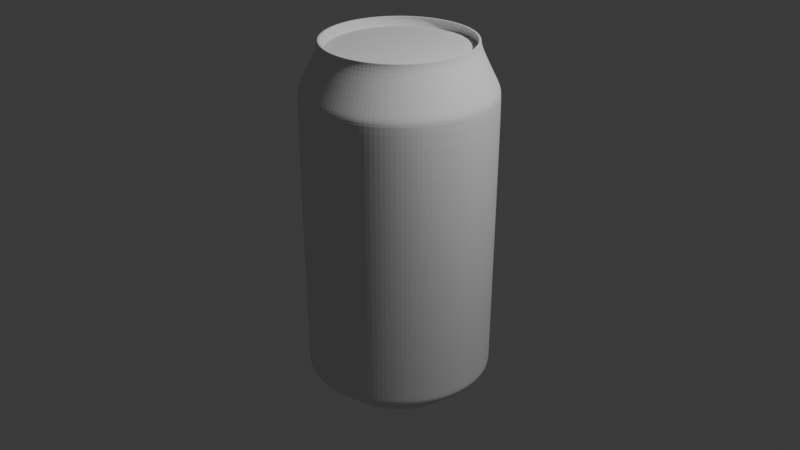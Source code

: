 # Source: soda_can.blend  (saved by Blender 4.2.66; exported with 4.5.12 LTS)
import bpy
from mathutils import Matrix  # noqa: F401  (used for matrix-valued properties, if any)

bpy.ops.wm.read_factory_settings(use_empty=True)
scene = bpy.context.scene
scene.name = 'Scene'

# ---- collections
col_collection = bpy.data.collections.new('Collection'); scene.collection.children.link(col_collection)

# ---- world
world_world = bpy.data.worlds.new('World'); scene.world = world_world
world_world.use_nodes = True; world_world.node_tree.nodes.clear()
_N = world_world.node_tree.nodes; _L = world_world.node_tree.links
n0 = _N.new('ShaderNodeOutputWorld'); n0.name = 'World Output'; n0.location = (300, 300)
n1 = _N.new('ShaderNodeBackground'); n1.name = 'Background'; n1.location = (10, 300)
n1.inputs[0].default_value = (0.05088, 0.05088, 0.05088, 1.0)
_L.new(n1.outputs[0], n0.inputs[0])
n0.is_active_output = True
world_world.color = (0.05088, 0.05088, 0.05088)
world_world.sun_shadow_jitter_overblur = 0.0

# ---- cameras
cam_camera = bpy.data.cameras.new('Camera')
cam_camera.clip_end = 100.0
cam_camera.ortho_scale = 7.314

# ---- lights
light_light = bpy.data.lights.new('Light', 'POINT')
light_light.energy = 1000.0
light_light.shadow_soft_size = 0.1

# ---- meshes
me_cylinder = bpy.data.meshes.new('Cylinder')
me_cylinder.from_pydata([(3.952e-09, 0.5985, -0.9935), (2.724e-09, 0.775, 0.9867), (0.1168, 0.587, -0.9935), (0.1512, 0.7601, 0.9867), (0.229, 0.5529, -0.9935), (0.2966, 0.716, 0.9867), (0.3325, 0.4976, -0.9935), (0.4306, 0.6444, 0.9867), (0.4232, 0.4232, -0.9935), (0.548, 0.548, 0.9867), (0.4976, 0.3325, -0.9935), (0.6444, 0.4306, 0.9867), (0.5529, 0.229, -0.9935), (0.716, 0.2966, 0.9867), (0.587, 0.1168, -0.9935), (0.7601, 0.1512, 0.9867), (0.5985, 4.864e-09, -0.9935), (0.775, 3.353e-09, 0.9867), (0.587, -0.1168, -0.9935), (0.7601, -0.1512, 0.9867), (0.5529, -0.229, -0.9935), (0.716, -0.2966, 0.9867), (0.4976, -0.3325, -0.9935), (0.6444, -0.4306, 0.9867), (0.4232, -0.4232, -0.9935), (0.548, -0.548, 0.9867), (0.3325, -0.4976, -0.9935), (0.4306, -0.6444, 0.9867), (0.229, -0.5529, -0.9935), (0.2966, -0.716, 0.9867), (0.1168, -0.587, -0.9935), (0.1512, -0.7601, 0.9867), (3.952e-09, -0.5985, -0.9935), (2.724e-09, -0.775, 0.9867), (-0.1168, -0.587, -0.9935), (-0.1512, -0.7601, 0.9867), (-0.229, -0.5529, -0.9935), (-0.2966, -0.716, 0.9867), (-0.3325, -0.4976, -0.9935), (-0.4306, -0.6444, 0.9867), (-0.4232, -0.4232, -0.9935), (-0.548, -0.548, 0.9867), (-0.4976, -0.3325, -0.9935), (-0.6444, -0.4306, 0.9867), (-0.5529, -0.229, -0.9935), (-0.716, -0.2966, 0.9867), (-0.587, -0.1168, -0.9935), (-0.7601, -0.1512, 0.9867), (-0.5985, 4.864e-09, -0.9935), (-0.775, 3.353e-09, 0.9867), (-0.587, 0.1168, -0.9935), (-0.7601, 0.1512, 0.9867), (-0.5529, 0.229, -0.9935), (-0.716, 0.2966, 0.9867), (-0.4976, 0.3325, -0.9935), (-0.6444, 0.4306, 0.9867), (-0.4232, 0.4232, -0.9935), (-0.548, 0.548, 0.9867), (-0.3325, 0.4976, -0.9935), (-0.4306, 0.6444, 0.9867), (-0.229, 0.5529, -0.9935), (-0.2966, 0.716, 0.9867), (-0.1168, 0.587, -0.9935), (-0.1512, 0.7601, 0.9867), (-8.439e-11, 0.9638, -0.8716), (0.188, 0.9452, -0.8716), (0.3688, 0.8904, -0.8716), (0.5354, 0.8013, -0.8716), (0.6815, 0.6815, -0.8716), (0.8013, 0.5354, -0.8716), (0.8904, 0.3688, -0.8716), (0.9452, 0.188, -0.8716), (0.9638, 3.713e-10, -0.8716), (0.9452, -0.188, -0.8716), (0.8904, -0.3688, -0.8716), (0.8013, -0.5354, -0.8716), (0.6815, -0.6815, -0.8716), (0.5354, -0.8013, -0.8716), (0.3688, -0.8904, -0.8716), (0.188, -0.9452, -0.8716), (-8.439e-11, -0.9638, -0.8716), (-0.188, -0.9452, -0.8716), (-0.3688, -0.8904, -0.8716), (-0.5354, -0.8013, -0.8716), (-0.6815, -0.6815, -0.8716), (-0.8013, -0.5354, -0.8716), (-0.8904, -0.3688, -0.8716), (-0.9452, -0.188, -0.8716), (-0.9638, 3.713e-10, -0.8716), (-0.9452, 0.188, -0.8716), (-0.8904, 0.3688, -0.8716), (-0.8013, 0.5354, -0.8716), (-0.6815, 0.6815, -0.8716), (-0.5354, 0.8013, -0.8716), (-0.3688, 0.8904, -0.8716), (-0.188, 0.9452, -0.8716), (8.626e-10, 0.9874, 0.6771), (0.1926, 0.9684, 0.6771), (0.3779, 0.9122, 0.6771), (0.5486, 0.821, 0.6771), (0.6982, 0.6982, 0.6771), (0.821, 0.5486, 0.6771), (0.9122, 0.3779, 0.6771), (0.9684, 0.1926, 0.6771), (0.9874, 1.18e-09, 0.6771), (0.9684, -0.1926, 0.6771), (0.9122, -0.3779, 0.6771), (0.821, -0.5486, 0.6771), (0.6982, -0.6982, 0.6771), (0.5486, -0.821, 0.6771), (0.3779, -0.9122, 0.6771), (0.1926, -0.9684, 0.6771), (8.626e-10, -0.9874, 0.6771), (-0.1926, -0.9684, 0.6771), (-0.3779, -0.9122, 0.6771), (-0.5486, -0.821, 0.6771), (-0.6982, -0.6982, 0.6771), (-0.821, -0.5486, 0.6771), (-0.9122, -0.3779, 0.6771), (-0.9684, -0.1926, 0.6771), (-0.9874, 1.18e-09, 0.6771), (-0.9684, 0.1926, 0.6771), (-0.9122, 0.3779, 0.6771), (-0.821, 0.5486, 0.6771), (-0.6982, 0.6982, 0.6771), (-0.5486, 0.821, 0.6771), (-0.3779, 0.9122, 0.6771), (-0.1926, 0.9684, 0.6771), (2.633e-09, 0.7826, 0.943), (0.1527, 0.7675, 0.943), (0.2995, 0.723, 0.943), (0.4348, 0.6507, 0.943), (0.5533, 0.5533, 0.943), (0.6507, 0.4348, 0.943), (0.723, 0.2995, 0.943), (0.7675, 0.1527, 0.943), (0.7826, 3.24e-09, 0.943), (0.7675, -0.1527, 0.943), (0.723, -0.2995, 0.943), (0.6507, -0.4348, 0.943), (0.5533, -0.5533, 0.943), (0.4348, -0.6507, 0.943), (0.2995, -0.723, 0.943), (0.1527, -0.7675, 0.943), (2.633e-09, -0.7826, 0.943), (-0.1527, -0.7675, 0.943), (-0.2995, -0.723, 0.943), (-0.4348, -0.6507, 0.943), (-0.5533, -0.5533, 0.943), (-0.6507, -0.4348, 0.943), (-0.723, -0.2995, 0.943), (-0.7675, -0.1527, 0.943), (-0.7826, 3.24e-09, 0.943), (-0.7675, 0.1527, 0.943), (-0.723, 0.2995, 0.943), (-0.6507, 0.4348, 0.943), (-0.5533, 0.5533, 0.943), (-0.4348, 0.6507, 0.943), (-0.2995, 0.723, 0.943), (-0.1527, 0.7675, 0.943), (0.1462, 0.7351, 0.9867), (2.82e-09, 0.7495, 0.9867), (0.2868, 0.6924, 0.9867), (0.4164, 0.6232, 0.9867), (0.53, 0.53, 0.9867), (0.6232, 0.4164, 0.9867), (0.6924, 0.2868, 0.9867), (0.7351, 0.1462, 0.9867), (0.7495, 3.448e-09, 0.9867), (0.7351, -0.1462, 0.9867), (0.6924, -0.2868, 0.9867), (0.6232, -0.4164, 0.9867), (0.53, -0.53, 0.9867), (0.4164, -0.6232, 0.9867), (0.2868, -0.6924, 0.9867), (0.1462, -0.7351, 0.9867), (2.82e-09, -0.7495, 0.9867), (-0.1462, -0.7351, 0.9867), (-0.2868, -0.6924, 0.9867), (-0.4164, -0.6232, 0.9867), (-0.53, -0.53, 0.9867), (-0.6232, -0.4164, 0.9867), (-0.6924, -0.2868, 0.9867), (-0.7351, -0.1462, 0.9867), (-0.7495, 3.448e-09, 0.9867), (-0.7351, 0.1462, 0.9867), (-0.6924, 0.2868, 0.9867), (-0.6232, 0.4164, 0.9867), (-0.53, 0.53, 0.9867), (-0.4164, 0.6232, 0.9867), (-0.2868, 0.6924, 0.9867), (-0.1462, 0.7351, 0.9867), (0.1512, 0.7601, 0.9867), (2.724e-09, 0.775, 0.9867), (0.2966, 0.716, 0.9867), (0.4306, 0.6444, 0.9867), (0.548, 0.548, 0.9867), (0.6444, 0.4306, 0.9867), (0.716, 0.2966, 0.9867), (0.7601, 0.1512, 0.9867), (0.775, 3.353e-09, 0.9867), (0.7601, -0.1512, 0.9867), (0.716, -0.2966, 0.9867), (0.6444, -0.4306, 0.9867), (0.548, -0.548, 0.9867), (0.4306, -0.6444, 0.9867), (0.2966, -0.716, 0.9867), (0.1512, -0.7601, 0.9867), (2.724e-09, -0.775, 0.9867), (-0.1512, -0.7601, 0.9867), (-0.2966, -0.716, 0.9867), (-0.4306, -0.6444, 0.9867), (-0.548, -0.548, 0.9867), (-0.6444, -0.4306, 0.9867), (-0.716, -0.2966, 0.9867), (-0.7601, -0.1512, 0.9867), (-0.775, 3.353e-09, 0.9867), (-0.7601, 0.1512, 0.9867), (-0.716, 0.2966, 0.9867), (-0.6444, 0.4306, 0.9867), (-0.548, 0.548, 0.9867), (-0.4306, 0.6444, 0.9867), (-0.2966, 0.716, 0.9867), (-0.1512, 0.7601, 0.9867), (0.1412, 0.7582, 0.9706), (-0.005007, 0.7726, 0.9706), (0.2818, 0.7155, 0.9706), (0.4114, 0.6463, 0.9706), (0.525, 0.5531, 0.9706), (0.6182, 0.4395, 0.9706), (0.6874, 0.3099, 0.9706), (0.7301, 0.1693, 0.9706), (0.7445, 0.02309, 0.9706), (0.7301, -0.1231, 0.9706), (0.6874, -0.2637, 0.9706), (0.6182, -0.3933, 0.9706), (0.525, -0.5069, 0.9706), (0.4114, -0.6001, 0.9706), (0.2818, -0.6693, 0.9706), (0.1412, -0.712, 0.9706), (-0.005007, -0.7264, 0.9706), (-0.1512, -0.712, 0.9706), (-0.2918, -0.6693, 0.9706), (-0.4214, -0.6001, 0.9706), (-0.535, -0.5069, 0.9706), (-0.6282, -0.3933, 0.9706), (-0.6974, -0.2637, 0.9706), (-0.7401, -0.1231, 0.9706), (-0.7545, 0.02309, 0.9706), (-0.7401, 0.1693, 0.9706), (-0.6974, 0.3099, 0.9706), (-0.6282, 0.4395, 0.9706), (-0.535, 0.5531, 0.9706), (-0.4214, 0.6463, 0.9706), (-0.2918, 0.7155, 0.9706), (-0.1512, 0.7582, 0.9706), (0.1366, 0.7348, 0.9285), (-0.005007, 0.7487, 0.9285), (0.2727, 0.6935, 0.9285), (0.3981, 0.6264, 0.9285), (0.5081, 0.5362, 0.9285), (0.5983, 0.4262, 0.9285), (0.6654, 0.3008, 0.9285), (0.7067, 0.1647, 0.9285), (0.7206, 0.02309, 0.9285), (0.7067, -0.1185, 0.9285), (0.6654, -0.2546, 0.9285), (0.5983, -0.3801, 0.9285), (0.5081, -0.49, 0.9285), (0.3981, -0.5803, 0.9285), (0.2727, -0.6473, 0.9285), (0.1366, -0.6886, 0.9285), (-0.005007, -0.7025, 0.9285), (-0.1466, -0.6886, 0.9285), (-0.2827, -0.6473, 0.9285), (-0.4081, -0.5803, 0.9285), (-0.5181, -0.49, 0.9285), (-0.6084, -0.3801, 0.9285), (-0.6754, -0.2546, 0.9285), (-0.7167, -0.1185, 0.9285), (-0.7306, 0.02309, 0.9285), (-0.7167, 0.1647, 0.9285), (-0.6754, 0.3008, 0.9285), (-0.6084, 0.4262, 0.9285), (-0.5181, 0.5362, 0.9285), (-0.4081, 0.6264, 0.9285), (-0.2827, 0.6935, 0.9285), (-0.1466, 0.7348, 0.9285), (0.1412, 0.7582, 0.9285), (-0.005007, 0.7726, 0.9285), (0.2818, 0.7155, 0.9285), (0.4114, 0.6463, 0.9285), (0.525, 0.5531, 0.9285), (0.6182, 0.4395, 0.9285), (0.6874, 0.3099, 0.9285), (0.7301, 0.1693, 0.9285), (0.7445, 0.02309, 0.9285), (0.7301, -0.1231, 0.9285), (0.6874, -0.2637, 0.9285), (0.6182, -0.3933, 0.9285), (0.525, -0.5069, 0.9285), (0.4114, -0.6001, 0.9285), (0.2818, -0.6693, 0.9285), (0.1412, -0.712, 0.9285), (-0.005007, -0.7264, 0.9285), (-0.1512, -0.712, 0.9285), (-0.2918, -0.6693, 0.9285), (-0.4214, -0.6001, 0.9285), (-0.535, -0.5069, 0.9285), (-0.6282, -0.3933, 0.9285), (-0.6974, -0.2637, 0.9285), (-0.7401, -0.1231, 0.9285), (-0.7545, 0.02309, 0.9285), (-0.7401, 0.1693, 0.9285), (-0.6974, 0.3099, 0.9285), (-0.6282, 0.4395, 0.9285), (-0.535, 0.5531, 0.9285), (-0.4214, 0.6463, 0.9285), (-0.2918, 0.7155, 0.9285), (-0.1512, 0.7582, 0.9285), (0.1366, 0.7348, 0.9515), (-0.005007, 0.7487, 0.9515), (0.2727, 0.6935, 0.9515), (0.3981, 0.6264, 0.9515), (0.5081, 0.5362, 0.9515), (0.5983, 0.4262, 0.9515), (0.4369, 0.2155, 0.9514), (0.3783, 0.1647, 0.9515), (0.3682, 0.02309, 0.9515), (0.4343, -0.1185, 0.9515), (0.5035, -0.2546, 0.9515), (0.5074, -0.3801, 0.9515), (0.5081, -0.49, 0.9515), (0.3981, -0.5803, 0.9515), (0.2727, -0.6473, 0.9515), (0.1366, -0.6886, 0.9515), (-0.005007, -0.7025, 0.9515), (-0.1466, -0.6886, 0.9515), (-0.2827, -0.6473, 0.9515), (-0.4081, -0.5803, 0.9515), (-0.5181, -0.49, 0.9515), (-0.6084, -0.3801, 0.9515), (-0.6754, -0.2546, 0.9515), (-0.7167, -0.1185, 0.9515), (-0.7306, 0.02309, 0.9515), (-0.7167, 0.1647, 0.9515), (-0.6754, 0.3008, 0.9515), (-0.6084, 0.4262, 0.9515), (-0.5181, 0.5362, 0.9515), (-0.4081, 0.6264, 0.9515), (-0.2827, 0.6935, 0.9515), (-0.1466, 0.7348, 0.9515), (0.1854, 0.9322, 0.765), (0.3637, 0.8781, 0.765), (0.5281, 0.7903, 0.765), (0.6721, 0.6721, 0.765), (0.7903, 0.5281, 0.765), (0.8781, 0.3637, 0.765), (0.9322, 0.1854, 0.765), (0.9505, 1.551e-09, 0.765), (0.9322, -0.1854, 0.765), (0.8781, -0.3637, 0.765), (0.7903, -0.5281, 0.765), (0.6721, -0.6721, 0.765), (0.5281, -0.7903, 0.765), (0.3637, -0.8781, 0.765), (0.1854, -0.9322, 0.765), (1.182e-09, -0.9505, 0.765), (-0.1854, -0.9322, 0.765), (-0.3637, -0.8781, 0.765), (-0.5281, -0.7903, 0.765), (-0.6721, -0.6721, 0.765), (-0.7903, -0.5281, 0.765), (-0.8781, -0.3637, 0.765), (-0.9322, -0.1854, 0.765), (-0.9505, 1.551e-09, 0.765), (-0.9322, 0.1854, 0.765), (-0.8781, 0.3637, 0.765), (-0.7903, 0.5281, 0.765), (-0.6721, 0.6721, 0.765), (-0.5281, 0.7903, 0.765), (-0.3637, 0.8781, 0.765), (-0.1854, 0.9322, 0.765), (1.182e-09, 0.9505, 0.765), (0.1913, 0.9619, 0.733), (0.3753, 0.9061, 0.733), (0.5449, 0.8154, 0.733), (0.6935, 0.6935, 0.733), (0.8154, 0.5449, 0.733), (0.9061, 0.3753, 0.733), (0.9619, 0.1913, 0.733), (0.9807, 1.246e-09, 0.733), (0.9619, -0.1913, 0.733), (0.9061, -0.3753, 0.733), (0.8154, -0.5449, 0.733), (0.6935, -0.6935, 0.733), (0.5449, -0.8154, 0.733), (0.3753, -0.9061, 0.733), (0.1913, -0.9619, 0.733), (9.201e-10, -0.9807, 0.733), (-0.1913, -0.9619, 0.733), (-0.3753, -0.9061, 0.733), (-0.5449, -0.8154, 0.733), (-0.6935, -0.6935, 0.733), (-0.8154, -0.5449, 0.733), (-0.9061, -0.3753, 0.733), (-0.9619, -0.1913, 0.733), (-0.9807, 1.246e-09, 0.733), (-0.9619, 0.1913, 0.733), (-0.9061, 0.3753, 0.733), (-0.8154, 0.5449, 0.733), (-0.6935, 0.6935, 0.733), (-0.5449, 0.8154, 0.733), (-0.3753, 0.9061, 0.733), (-0.1913, 0.9619, 0.733), (9.201e-10, 0.9807, 0.733), (0.1884, 0.947, -0.7476), (0.3695, 0.8921, -0.7476), (0.5365, 0.8029, -0.7476), (0.6828, 0.6828, -0.7476), (0.8029, 0.5365, -0.7476), (0.8921, 0.3695, -0.7476), (0.947, 0.1884, -0.7476), (0.9656, 4.341e-10, -0.7476), (0.947, -0.1884, -0.7476), (0.8921, -0.3695, -0.7476), (0.8029, -0.5365, -0.7476), (0.6828, -0.6828, -0.7476), (0.5365, -0.8029, -0.7476), (0.3695, -0.8921, -0.7476), (0.1884, -0.947, -0.7476), (-1.089e-11, -0.9656, -0.7476), (-0.1884, -0.947, -0.7476), (-0.3695, -0.8921, -0.7476), (-0.5365, -0.8029, -0.7476), (-0.6828, -0.6828, -0.7476), (-0.8029, -0.5365, -0.7476), (-0.8921, -0.3695, -0.7476), (-0.947, -0.1884, -0.7476), (-0.9656, 4.341e-10, -0.7476), (-0.947, 0.1884, -0.7476), (-0.8921, 0.3695, -0.7476), (-0.8029, 0.5365, -0.7476), (-0.6828, 0.6828, -0.7476), (-0.5365, 0.8029, -0.7476), (-0.3695, 0.8921, -0.7476), (-0.1884, 0.947, -0.7476), (-1.089e-11, 0.9656, -0.7476), (0.1882, 0.946, -0.8184), (0.3691, 0.8911, -0.8184), (0.5359, 0.802, -0.8184), (0.682, 0.682, -0.8184), (0.802, 0.5359, -0.8184), (0.8911, 0.3691, -0.8184), (0.946, 0.1882, -0.8184), (0.9645, 3.982e-10, -0.8184), (0.946, -0.1882, -0.8184), (0.8911, -0.3691, -0.8184), (0.802, -0.5359, -0.8184), (0.682, -0.682, -0.8184), (0.5359, -0.802, -0.8184), (0.3691, -0.8911, -0.8184), (0.1882, -0.946, -0.8184), (-5.289e-11, -0.9645, -0.8184), (-0.1882, -0.946, -0.8184), (-0.3691, -0.8911, -0.8184), (-0.5359, -0.802, -0.8184), (-0.682, -0.682, -0.8184), (-0.802, -0.5359, -0.8184), (-0.8911, -0.3691, -0.8184), (-0.946, -0.1882, -0.8184), (-0.9645, 3.982e-10, -0.8184), (-0.946, 0.1882, -0.8184), (-0.8911, 0.3691, -0.8184), (-0.802, 0.5359, -0.8184), (-0.682, 0.682, -0.8184), (-0.5359, 0.802, -0.8184), (-0.3691, 0.8911, -0.8184), (-0.1882, 0.946, -0.8184), (-5.289e-11, 0.9645, -0.8184), (2.78e-09, 0.7599, 0.9867), (0.1483, 0.7453, 0.9867), (0.2908, 0.7021, 0.9867), (0.4222, 0.6319, 0.9867), (0.5373, 0.5373, 0.9867), (0.6319, 0.4222, 0.9867), (0.7021, 0.2908, 0.9867), (0.7453, 0.1483, 0.9867), (0.7599, 3.409e-09, 0.9867), (0.7453, -0.1483, 0.9867), (0.7021, -0.2908, 0.9867), (0.6319, -0.4222, 0.9867), (0.5373, -0.5373, 0.9867), (0.4222, -0.6319, 0.9867), (0.2908, -0.7021, 0.9867), (0.1483, -0.7453, 0.9867), (2.78e-09, -0.7599, 0.9867), (-0.1483, -0.7453, 0.9867), (-0.2908, -0.7021, 0.9867), (-0.4222, -0.6319, 0.9867), (-0.5373, -0.5373, 0.9867), (-0.6319, -0.4222, 0.9867), (-0.7021, -0.2908, 0.9867), (-0.7453, -0.1483, 0.9867), (-0.7599, 3.409e-09, 0.9867), (-0.7453, 0.1483, 0.9867), (-0.7021, 0.2908, 0.9867), (-0.6319, 0.4222, 0.9867), (-0.5373, 0.5373, 0.9867), (-0.4222, 0.6319, 0.9867), (-0.2908, 0.7021, 0.9867), (-0.1483, 0.7453, 0.9867), (2.78e-09, 0.7599, 0.9867), (0.1483, 0.7453, 0.9867), (0.2908, 0.7021, 0.9867), (0.4222, 0.6319, 0.9867), (0.5373, 0.5373, 0.9867), (0.6319, 0.4222, 0.9867), (0.7021, 0.2908, 0.9867), (0.7453, 0.1483, 0.9867), (0.7599, 3.409e-09, 0.9867), (0.7453, -0.1483, 0.9867), (0.7021, -0.2908, 0.9867), (0.6319, -0.4222, 0.9867), (0.5373, -0.5373, 0.9867), (0.4222, -0.6319, 0.9867), (0.2908, -0.7021, 0.9867), (0.1483, -0.7453, 0.9867), (2.78e-09, -0.7599, 0.9867), (-0.1483, -0.7453, 0.9867), (-0.2908, -0.7021, 0.9867), (-0.4222, -0.6319, 0.9867), (-0.5373, -0.5373, 0.9867), (-0.6319, -0.4222, 0.9867), (-0.7021, -0.2908, 0.9867), (-0.7453, -0.1483, 0.9867), (-0.7599, 3.409e-09, 0.9867), (-0.7453, 0.1483, 0.9867), (-0.7021, 0.2908, 0.9867), (-0.6319, 0.4222, 0.9867), (-0.5373, 0.5373, 0.9867), (-0.4222, 0.6319, 0.9867), (-0.2908, 0.7021, 0.9867), (-0.1483, 0.7453, 0.9867), (0.1418, 0.7129, -0.9532), (0.2782, 0.6715, -0.9532), (0.4038, 0.6044, -0.9532), (0.514, 0.514, -0.9532), (0.6044, 0.4038, -0.9532), (0.6715, 0.2782, -0.9532), (0.7129, 0.1418, -0.9532), (0.7269, 4.039e-09, -0.9532), (0.7129, -0.1418, -0.9532), (0.6715, -0.2782, -0.9532), (0.6044, -0.4038, -0.9532), (0.514, -0.514, -0.9532), (0.4038, -0.6044, -0.9532), (0.2782, -0.6715, -0.9532), (0.1418, -0.7129, -0.9532), (3.211e-09, -0.7269, -0.9532), (-0.1418, -0.7129, -0.9532), (-0.2782, -0.6715, -0.9532), (-0.4038, -0.6044, -0.9532), (-0.514, -0.514, -0.9532), (-0.6044, -0.4038, -0.9532), (-0.6715, -0.2782, -0.9532), (-0.7129, -0.1418, -0.9532), (-0.7269, 4.039e-09, -0.9532), (-0.7129, 0.1418, -0.9532), (-0.6715, 0.2782, -0.9532), (-0.6044, 0.4038, -0.9532), (-0.514, 0.514, -0.9532), (-0.4038, 0.6044, -0.9532), (-0.2782, 0.6715, -0.9532), (-0.1418, 0.7129, -0.9532), (3.211e-09, 0.7269, -0.9532), (1.123e-09, 0.7514, -0.9197), (0.1466, 0.7369, -0.9197), (0.2875, 0.6942, -0.9197), (0.4174, 0.6247, -0.9197), (0.5313, 0.5313, -0.9197), (0.6247, 0.4174, -0.9197), (0.6942, 0.2875, -0.9197), (0.7369, 0.1466, -0.9197), (0.7514, 3.133e-09, -0.9197), (0.7369, -0.1466, -0.9197), (0.6942, -0.2875, -0.9197), (0.6247, -0.4174, -0.9197), (0.5313, -0.5313, -0.9197), (0.4174, -0.6247, -0.9197), (0.2875, -0.6942, -0.9197), (0.1466, -0.7369, -0.9197), (1.123e-09, -0.7514, -0.9197), (-0.1466, -0.7369, -0.9197), (-0.2875, -0.6942, -0.9197), (-0.4174, -0.6247, -0.9197), (-0.5313, -0.5313, -0.9197), (-0.6247, -0.4174, -0.9197), (-0.6942, -0.2875, -0.9197), (-0.7369, -0.1466, -0.9197), (-0.7514, 3.133e-09, -0.9197), (-0.7369, 0.1466, -0.9197), (-0.6942, 0.2875, -0.9197), (-0.6247, 0.4174, -0.9197), (-0.5313, 0.5313, -0.9197), (-0.4174, 0.6247, -0.9197), (-0.2875, 0.6942, -0.9197), (-0.1466, 0.7369, -0.9197), (3.952e-09, 0.6736, -0.9935), (0.1314, 0.6606, -0.9935), (0.2578, 0.6223, -0.9935), (0.3742, 0.56, -0.9935), (0.4763, 0.4763, -0.9935), (0.56, 0.3742, -0.9935), (0.6223, 0.2578, -0.9935), (0.6606, 0.1314, -0.9935), (0.6736, 4.864e-09, -0.9935), (0.6606, -0.1314, -0.9935), (0.6223, -0.2578, -0.9935), (0.56, -0.3742, -0.9935), (0.4763, -0.4763, -0.9935), (0.3742, -0.56, -0.9935), (0.2578, -0.6223, -0.9935), (0.1314, -0.6606, -0.9935), (3.952e-09, -0.6736, -0.9935), (-0.1314, -0.6606, -0.9935), (-0.2578, -0.6223, -0.9935), (-0.3742, -0.56, -0.9935), (-0.4763, -0.4763, -0.9935), (-0.56, -0.3742, -0.9935), (-0.6223, -0.2578, -0.9935), (-0.6606, -0.1314, -0.9935), (-0.6736, 4.864e-09, -0.9935), (-0.6606, 0.1314, -0.9935), (-0.6223, 0.2578, -0.9935), (-0.56, 0.3742, -0.9935), (-0.4763, 0.4763, -0.9935), (-0.3742, 0.56, -0.9935), (-0.2578, 0.6223, -0.9935), (-0.1314, 0.6606, -0.9935), (-1.507e-09, 0.07154, -0.99), (0.01396, 0.07017, -0.99), (0.02738, 0.0661, -0.99), (0.03975, 0.05949, -0.99), (0.05059, 0.05059, -0.99), (0.05949, 0.03975, -0.99), (0.0661, 0.02738, -0.99), (0.07017, 0.01396, -0.99), (0.07154, 2.976e-09, -0.99), (0.07017, -0.01396, -0.99), (0.0661, -0.02738, -0.99), (0.05949, -0.03975, -0.99), (0.05059, -0.05059, -0.99), (0.03975, -0.05949, -0.99), (0.02738, -0.0661, -0.99), (0.01396, -0.07017, -0.99), (-1.507e-09, -0.07154, -0.99), (-0.01396, -0.07017, -0.99), (-0.02738, -0.0661, -0.99), (-0.03975, -0.05949, -0.99), (-0.05059, -0.05059, -0.99), (-0.05949, -0.03975, -0.99), (-0.0661, -0.02738, -0.99), (-0.07017, -0.01396, -0.99), (-0.07154, 6.183e-09, -0.99), (-0.07017, 0.01396, -0.99), (-0.0661, 0.02738, -0.99), (-0.05949, 0.03975, -0.99), (-0.05059, 0.05059, -0.99), (-0.03975, 0.05949, -0.99), (-0.02738, 0.0661, -0.99), (-0.01396, 0.07017, -0.99), (3.326e-09, 0.5985, -0.99), (0.1168, 0.587, -0.99), (0.229, 0.5529, -0.99), (0.3325, 0.4976, -0.99), (0.4232, 0.4232, -0.99), (0.4976, 0.3325, -0.99), (0.5529, 0.229, -0.99), (0.587, 0.1168, -0.99), (0.5985, 4.864e-09, -0.99), (0.587, -0.1168, -0.99), (0.5529, -0.229, -0.99), (0.4976, -0.3325, -0.99), (0.4232, -0.4232, -0.99), (0.3325, -0.4976, -0.99), (0.229, -0.5529, -0.99), (0.1168, -0.587, -0.99), (3.326e-09, -0.5985, -0.99), (-0.1168, -0.587, -0.99), (-0.229, -0.5529, -0.99), (-0.3325, -0.4976, -0.99), (-0.4232, -0.4232, -0.99), (-0.4976, -0.3325, -0.99), (-0.5529, -0.229, -0.99), (-0.587, -0.1168, -0.99), (-0.5985, 4.864e-09, -0.99), (-0.587, 0.1168, -0.99), (-0.5529, 0.229, -0.99), (-0.4976, 0.3325, -0.99), (-0.4232, 0.4232, -0.99), (-0.3325, 0.4976, -0.99), (-0.229, 0.5529, -0.99), (-0.1168, 0.587, -0.99), (-1.507e-09, 0.07154, -0.99), (0.01396, 0.07017, -0.99), (0.02738, 0.0661, -0.99), (0.03975, 0.05949, -0.99), (0.05059, 0.05059, -0.99), (0.05949, 0.03975, -0.99), (0.0661, 0.02738, -0.99), (0.07017, 0.01396, -0.99), (0.07154, 2.976e-09, -0.99), (0.07017, -0.01396, -0.99), (0.0661, -0.02738, -0.99), (0.05949, -0.03975, -0.99), (0.05059, -0.05059, -0.99), (0.03975, -0.05949, -0.99), (0.02738, -0.0661, -0.99), (0.01396, -0.07017, -0.99), (-1.507e-09, -0.07154, -0.99), (-0.01396, -0.07017, -0.99), (-0.02738, -0.0661, -0.99), (-0.03975, -0.05949, -0.99), (-0.05059, -0.05059, -0.99), (-0.05949, -0.03975, -0.99), (-0.0661, -0.02738, -0.99), (-0.07017, -0.01396, -0.99), (-0.07154, 6.183e-09, -0.99), (-0.07017, 0.01396, -0.99), (-0.0661, 0.02738, -0.99), (-0.05949, 0.03975, -0.99), (-0.05059, 0.05059, -0.99), (-0.03975, 0.05949, -0.99), (-0.02738, 0.0661, -0.99), (-0.01396, 0.07017, -0.99), (0.09929, 0.4992, -0.99), (2.504e-09, 0.5089, -0.99), (0.1948, 0.4702, -0.99), (0.2828, 0.4232, -0.99), (0.3599, 0.3599, -0.99), (0.4232, 0.2828, -0.99), (0.4702, 0.1948, -0.99), (0.4992, 0.09929, -0.99), (0.5089, 4.543e-09, -0.99), (0.4992, -0.09929, -0.99), (0.4702, -0.1948, -0.99), (0.4232, -0.2828, -0.99), (0.3599, -0.3599, -0.99), (0.2828, -0.4232, -0.99), (0.1948, -0.4702, -0.99), (0.09929, -0.4992, -0.99), (2.504e-09, -0.5089, -0.99), (-0.09929, -0.4992, -0.99), (-0.1948, -0.4702, -0.99), (-0.2828, -0.4232, -0.99), (-0.3599, -0.3599, -0.99), (-0.4232, -0.2828, -0.99), (-0.4702, -0.1948, -0.99), (-0.4992, -0.09929, -0.99), (-0.5089, 5.088e-09, -0.99), (-0.4992, 0.09929, -0.99), (-0.4702, 0.1948, -0.99), (-0.4232, 0.2828, -0.99), (-0.3599, 0.3599, -0.99), (-0.2828, 0.4232, -0.99), (-0.1948, 0.4702, -0.99), (-0.09929, 0.4992, -0.99)], [], [(128, 1, 3, 129), (129, 3, 5, 130), (130, 5, 7, 131), (131, 7, 9, 132), (132, 9, 11, 133), (133, 11, 13, 134), (134, 13, 15, 135), (135, 15, 17, 136), (136, 17, 19, 137), (137, 19, 21, 138), (138, 21, 23, 139), (139, 23, 25, 140), (140, 25, 27, 141), (141, 27, 29, 142), (142, 29, 31, 143), (143, 31, 33, 144), (144, 33, 35, 145), (145, 35, 37, 146), (146, 37, 39, 147), (147, 39, 41, 148), (148, 41, 43, 149), (149, 43, 45, 150), (150, 45, 47, 151), (151, 47, 49, 152), (152, 49, 51, 153), (153, 51, 53, 154), (154, 53, 55, 155), (155, 55, 57, 156), (156, 57, 59, 157), (157, 59, 61, 158), (31, 29, 206, 207), (158, 61, 63, 159), (159, 63, 1, 128), (40, 42, 693, 692), (607, 95, 64, 576), (606, 94, 95, 607), (605, 93, 94, 606), (604, 92, 93, 605), (603, 91, 92, 604), (602, 90, 91, 603), (601, 89, 90, 602), (600, 88, 89, 601), (599, 87, 88, 600), (598, 86, 87, 599), (597, 85, 86, 598), (596, 84, 85, 597), (595, 83, 84, 596), (594, 82, 83, 595), (593, 81, 82, 594), (592, 80, 81, 593), (591, 79, 80, 592), (590, 78, 79, 591), (589, 77, 78, 590), (588, 76, 77, 589), (587, 75, 76, 588), (586, 74, 75, 587), (585, 73, 74, 586), (584, 72, 73, 585), (583, 71, 72, 584), (582, 70, 71, 583), (581, 69, 70, 582), (580, 68, 69, 581), (579, 67, 68, 580), (578, 66, 67, 579), (577, 65, 66, 578), (446, 127, 96, 447), (445, 126, 127, 446), (444, 125, 126, 445), (443, 124, 125, 444), (442, 123, 124, 443), (441, 122, 123, 442), (440, 121, 122, 441), (439, 120, 121, 440), (438, 119, 120, 439), (437, 118, 119, 438), (436, 117, 118, 437), (435, 116, 117, 436), (434, 115, 116, 435), (433, 114, 115, 434), (432, 113, 114, 433), (431, 112, 113, 432), (430, 111, 112, 431), (429, 110, 111, 430), (428, 109, 110, 429), (427, 108, 109, 428), (426, 107, 108, 427), (425, 106, 107, 426), (424, 105, 106, 425), (423, 104, 105, 424), (422, 103, 104, 423), (421, 102, 103, 422), (420, 101, 102, 421), (419, 100, 101, 420), (418, 99, 100, 419), (417, 98, 99, 418), (416, 97, 98, 417), (447, 96, 97, 416), (382, 159, 128, 383), (381, 158, 159, 382), (380, 157, 158, 381), (379, 156, 157, 380), (378, 155, 156, 379), (377, 154, 155, 378), (376, 153, 154, 377), (375, 152, 153, 376), (374, 151, 152, 375), (373, 150, 151, 374), (372, 149, 150, 373), (371, 148, 149, 372), (370, 147, 148, 371), (369, 146, 147, 370), (368, 145, 146, 369), (367, 144, 145, 368), (366, 143, 144, 367), (365, 142, 143, 366), (364, 141, 142, 365), (363, 140, 141, 364), (362, 139, 140, 363), (361, 138, 139, 362), (360, 137, 138, 361), (359, 136, 137, 360), (358, 135, 136, 359), (357, 134, 135, 358), (356, 133, 134, 357), (355, 132, 133, 356), (354, 131, 132, 355), (353, 130, 131, 354), (352, 129, 130, 353), (383, 128, 129, 352), (576, 64, 65, 577), (187, 186, 250, 251), (45, 43, 213, 214), (5, 3, 192, 194), (59, 57, 220, 221), (19, 17, 200, 201), (33, 31, 207, 208), (47, 45, 214, 215), (7, 5, 194, 195), (61, 59, 221, 222), (21, 19, 201, 202), (35, 33, 208, 209), (49, 47, 215, 216), (9, 7, 195, 196), (63, 61, 222, 223), (23, 21, 202, 203), (37, 35, 209, 210), (51, 49, 216, 217), (11, 9, 196, 197), (1, 63, 223, 193), (25, 23, 203, 204), (39, 37, 210, 211), (53, 51, 217, 218), (13, 11, 197, 198), (27, 25, 204, 205), (41, 39, 211, 212), (55, 53, 218, 219), (15, 13, 198, 199), (3, 1, 193, 192), (29, 27, 205, 206), (43, 41, 212, 213), (57, 55, 219, 220), (17, 15, 199, 200), (480, 481, 192, 193), (481, 482, 194, 192), (482, 483, 195, 194), (483, 484, 196, 195), (484, 485, 197, 196), (485, 486, 198, 197), (486, 487, 199, 198), (487, 488, 200, 199), (488, 489, 201, 200), (489, 490, 202, 201), (490, 491, 203, 202), (491, 492, 204, 203), (492, 493, 205, 204), (493, 494, 206, 205), (494, 495, 207, 206), (495, 496, 208, 207), (496, 497, 209, 208), (497, 498, 210, 209), (498, 499, 211, 210), (499, 500, 212, 211), (500, 501, 213, 212), (501, 502, 214, 213), (502, 503, 215, 214), (503, 504, 216, 215), (504, 505, 217, 216), (505, 506, 218, 217), (506, 507, 219, 218), (507, 508, 220, 219), (508, 509, 221, 220), (509, 510, 222, 221), (510, 511, 223, 222), (511, 480, 193, 223), (245, 244, 308, 309), (174, 173, 237, 238), (160, 161, 225, 224), (188, 187, 251, 252), (175, 174, 238, 239), (162, 160, 224, 226), (189, 188, 252, 253), (176, 175, 239, 240), (163, 162, 226, 227), (190, 189, 253, 254), (177, 176, 240, 241), (164, 163, 227, 228), (191, 190, 254, 255), (178, 177, 241, 242), (165, 164, 228, 229), (161, 191, 255, 225), (179, 178, 242, 243), (166, 165, 229, 230), (180, 179, 243, 244), (167, 166, 230, 231), (181, 180, 244, 245), (168, 167, 231, 232), (182, 181, 245, 246), (169, 168, 232, 233), (183, 182, 246, 247), (170, 169, 233, 234), (184, 183, 247, 248), (171, 170, 234, 235), (185, 184, 248, 249), (172, 171, 235, 236), (186, 185, 249, 250), (173, 172, 236, 237), (257, 287, 351, 321), (232, 231, 295, 296), (246, 245, 309, 310), (233, 232, 296, 297), (247, 246, 310, 311), (234, 233, 297, 298), (248, 247, 311, 312), (235, 234, 298, 299), (249, 248, 312, 313), (236, 235, 299, 300), (250, 249, 313, 314), (237, 236, 300, 301), (251, 250, 314, 315), (238, 237, 301, 302), (224, 225, 289, 288), (252, 251, 315, 316), (239, 238, 302, 303), (226, 224, 288, 290), (253, 252, 316, 317), (240, 239, 303, 304), (227, 226, 290, 291), (254, 253, 317, 318), (241, 240, 304, 305), (228, 227, 291, 292), (255, 254, 318, 319), (242, 241, 305, 306), (229, 228, 292, 293), (225, 255, 319, 289), (243, 242, 306, 307), (230, 229, 293, 294), (244, 243, 307, 308), (231, 230, 294, 295), (257, 256, 288, 289), (256, 258, 290, 288), (258, 259, 291, 290), (259, 260, 292, 291), (260, 261, 293, 292), (261, 262, 294, 293), (262, 263, 295, 294), (263, 264, 296, 295), (264, 265, 297, 296), (265, 266, 298, 297), (266, 267, 299, 298), (267, 268, 300, 299), (268, 269, 301, 300), (269, 270, 302, 301), (270, 271, 303, 302), (271, 272, 304, 303), (272, 273, 305, 304), (273, 274, 306, 305), (274, 275, 307, 306), (275, 276, 308, 307), (276, 277, 309, 308), (277, 278, 310, 309), (278, 279, 311, 310), (279, 280, 312, 311), (280, 281, 313, 312), (281, 282, 314, 313), (282, 283, 315, 314), (283, 284, 316, 315), (284, 285, 317, 316), (285, 286, 318, 317), (286, 287, 319, 318), (287, 257, 289, 319), (320, 321, 351, 350, 349, 348, 347, 346, 345, 344, 343, 342, 341, 340, 339, 338, 337, 336, 335, 334, 333, 332, 331, 330, 329, 328, 327, 326, 325, 324, 323, 322), (275, 274, 338, 339), (262, 261, 325, 326), (276, 275, 339, 340), (263, 262, 326, 327), (277, 276, 340, 341), (264, 263, 327, 328), (278, 277, 341, 342), (265, 264, 328, 329), (279, 278, 342, 343), (266, 265, 329, 330), (280, 279, 343, 344), (267, 266, 330, 331), (281, 280, 344, 345), (268, 267, 331, 332), (282, 281, 345, 346), (269, 268, 332, 333), (283, 282, 346, 347), (270, 269, 333, 334), (256, 257, 321, 320), (284, 283, 347, 348), (271, 270, 334, 335), (258, 256, 320, 322), (285, 284, 348, 349), (272, 271, 335, 336), (259, 258, 322, 323), (286, 285, 349, 350), (273, 272, 336, 337), (260, 259, 323, 324), (287, 286, 350, 351), (274, 273, 337, 338), (261, 260, 324, 325), (415, 383, 352, 384), (384, 352, 353, 385), (385, 353, 354, 386), (386, 354, 355, 387), (387, 355, 356, 388), (388, 356, 357, 389), (389, 357, 358, 390), (390, 358, 359, 391), (391, 359, 360, 392), (392, 360, 361, 393), (393, 361, 362, 394), (394, 362, 363, 395), (395, 363, 364, 396), (396, 364, 365, 397), (397, 365, 366, 398), (398, 366, 367, 399), (399, 367, 368, 400), (400, 368, 369, 401), (401, 369, 370, 402), (402, 370, 371, 403), (403, 371, 372, 404), (404, 372, 373, 405), (405, 373, 374, 406), (406, 374, 375, 407), (407, 375, 376, 408), (408, 376, 377, 409), (409, 377, 378, 410), (410, 378, 379, 411), (411, 379, 380, 412), (412, 380, 381, 413), (413, 381, 382, 414), (414, 382, 383, 415), (127, 414, 415, 96), (126, 413, 414, 127), (125, 412, 413, 126), (124, 411, 412, 125), (123, 410, 411, 124), (122, 409, 410, 123), (121, 408, 409, 122), (120, 407, 408, 121), (119, 406, 407, 120), (118, 405, 406, 119), (117, 404, 405, 118), (116, 403, 404, 117), (115, 402, 403, 116), (114, 401, 402, 115), (113, 400, 401, 114), (112, 399, 400, 113), (111, 398, 399, 112), (110, 397, 398, 111), (109, 396, 397, 110), (108, 395, 396, 109), (107, 394, 395, 108), (106, 393, 394, 107), (105, 392, 393, 106), (104, 391, 392, 105), (103, 390, 391, 104), (102, 389, 390, 103), (101, 388, 389, 102), (100, 387, 388, 101), (99, 386, 387, 100), (98, 385, 386, 99), (97, 384, 385, 98), (96, 415, 384, 97), (479, 447, 416, 448), (448, 416, 417, 449), (449, 417, 418, 450), (450, 418, 419, 451), (451, 419, 420, 452), (452, 420, 421, 453), (453, 421, 422, 454), (454, 422, 423, 455), (455, 423, 424, 456), (456, 424, 425, 457), (457, 425, 426, 458), (458, 426, 427, 459), (459, 427, 428, 460), (460, 428, 429, 461), (461, 429, 430, 462), (462, 430, 431, 463), (463, 431, 432, 464), (464, 432, 433, 465), (465, 433, 434, 466), (466, 434, 435, 467), (467, 435, 436, 468), (468, 436, 437, 469), (469, 437, 438, 470), (470, 438, 439, 471), (471, 439, 440, 472), (472, 440, 441, 473), (473, 441, 442, 474), (474, 442, 443, 475), (475, 443, 444, 476), (476, 444, 445, 477), (477, 445, 446, 478), (478, 446, 447, 479), (95, 478, 479, 64), (94, 477, 478, 95), (93, 476, 477, 94), (92, 475, 476, 93), (91, 474, 475, 92), (90, 473, 474, 91), (89, 472, 473, 90), (88, 471, 472, 89), (87, 470, 471, 88), (86, 469, 470, 87), (85, 468, 469, 86), (84, 467, 468, 85), (83, 466, 467, 84), (82, 465, 466, 83), (81, 464, 465, 82), (80, 463, 464, 81), (79, 462, 463, 80), (78, 461, 462, 79), (77, 460, 461, 78), (76, 459, 460, 77), (75, 458, 459, 76), (74, 457, 458, 75), (73, 456, 457, 74), (72, 455, 456, 73), (71, 454, 455, 72), (70, 453, 454, 71), (69, 452, 453, 70), (68, 451, 452, 69), (67, 450, 451, 68), (66, 449, 450, 67), (65, 448, 449, 66), (64, 479, 448, 65), (191, 161, 480, 511), (190, 191, 511, 510), (189, 190, 510, 509), (188, 189, 509, 508), (187, 188, 508, 507), (186, 187, 507, 506), (185, 186, 506, 505), (184, 185, 505, 504), (183, 184, 504, 503), (182, 183, 503, 502), (181, 182, 502, 501), (180, 181, 501, 500), (179, 180, 500, 499), (178, 179, 499, 498), (177, 178, 498, 497), (176, 177, 497, 496), (175, 176, 496, 495), (174, 175, 495, 494), (173, 174, 494, 493), (172, 173, 493, 492), (171, 172, 492, 491), (170, 171, 491, 490), (169, 170, 490, 489), (168, 169, 489, 488), (167, 168, 488, 487), (166, 167, 487, 486), (165, 166, 486, 485), (164, 165, 485, 484), (163, 164, 484, 483), (162, 163, 483, 482), (160, 162, 482, 481), (161, 160, 481, 480), (487, 488, 520, 519), (500, 501, 533, 532), (486, 487, 519, 518), (499, 500, 532, 531), (485, 486, 518, 517), (498, 499, 531, 530), (511, 480, 512, 543), (484, 485, 517, 516), (497, 498, 530, 529), (510, 511, 543, 542), (483, 484, 516, 515), (496, 497, 529, 528), (509, 510, 542, 541), (482, 483, 515, 514), (495, 496, 528, 527), (508, 509, 541, 540), (481, 482, 514, 513), (494, 495, 527, 526), (507, 508, 540, 539), (480, 481, 513, 512), (493, 494, 526, 525), (506, 507, 539, 538), (492, 493, 525, 524), (505, 506, 538, 537), (491, 492, 524, 523), (504, 505, 537, 536), (490, 491, 523, 522), (503, 504, 536, 535), (489, 490, 522, 521), (502, 503, 535, 534), (488, 489, 521, 520), (501, 502, 534, 533), (608, 575, 544, 609), (609, 544, 545, 610), (610, 545, 546, 611), (611, 546, 547, 612), (612, 547, 548, 613), (613, 548, 549, 614), (614, 549, 550, 615), (615, 550, 551, 616), (616, 551, 552, 617), (617, 552, 553, 618), (618, 553, 554, 619), (619, 554, 555, 620), (620, 555, 556, 621), (621, 556, 557, 622), (622, 557, 558, 623), (623, 558, 559, 624), (624, 559, 560, 625), (625, 560, 561, 626), (626, 561, 562, 627), (627, 562, 563, 628), (628, 563, 564, 629), (629, 564, 565, 630), (630, 565, 566, 631), (631, 566, 567, 632), (632, 567, 568, 633), (633, 568, 569, 634), (634, 569, 570, 635), (635, 570, 571, 636), (636, 571, 572, 637), (637, 572, 573, 638), (638, 573, 574, 639), (639, 574, 575, 608), (575, 576, 577, 544), (544, 577, 578, 545), (545, 578, 579, 546), (546, 579, 580, 547), (547, 580, 581, 548), (548, 581, 582, 549), (549, 582, 583, 550), (550, 583, 584, 551), (551, 584, 585, 552), (552, 585, 586, 553), (553, 586, 587, 554), (554, 587, 588, 555), (555, 588, 589, 556), (556, 589, 590, 557), (557, 590, 591, 558), (558, 591, 592, 559), (559, 592, 593, 560), (560, 593, 594, 561), (561, 594, 595, 562), (562, 595, 596, 563), (563, 596, 597, 564), (564, 597, 598, 565), (565, 598, 599, 566), (566, 599, 600, 567), (567, 600, 601, 568), (568, 601, 602, 569), (569, 602, 603, 570), (570, 603, 604, 571), (571, 604, 605, 572), (572, 605, 606, 573), (573, 606, 607, 574), (574, 607, 576, 575), (2, 0, 608, 609), (4, 2, 609, 610), (6, 4, 610, 611), (8, 6, 611, 612), (10, 8, 612, 613), (12, 10, 613, 614), (14, 12, 614, 615), (16, 14, 615, 616), (18, 16, 616, 617), (20, 18, 617, 618), (22, 20, 618, 619), (24, 22, 619, 620), (26, 24, 620, 621), (28, 26, 621, 622), (30, 28, 622, 623), (32, 30, 623, 624), (34, 32, 624, 625), (36, 34, 625, 626), (38, 36, 626, 627), (40, 38, 627, 628), (42, 40, 628, 629), (44, 42, 629, 630), (46, 44, 630, 631), (48, 46, 631, 632), (50, 48, 632, 633), (52, 50, 633, 634), (54, 52, 634, 635), (56, 54, 635, 636), (58, 56, 636, 637), (60, 58, 637, 638), (62, 60, 638, 639), (0, 62, 639, 608), (641, 642, 706, 705), (14, 16, 680, 679), (42, 44, 694, 693), (16, 18, 681, 680), (44, 46, 695, 694), (18, 20, 682, 681), (46, 48, 696, 695), (20, 22, 683, 682), (48, 50, 697, 696), (22, 24, 684, 683), (50, 52, 698, 697), (24, 26, 685, 684), (52, 54, 699, 698), (26, 28, 686, 685), (0, 2, 673, 672), (54, 56, 700, 699), (28, 30, 687, 686), (2, 4, 674, 673), (56, 58, 701, 700), (30, 32, 688, 687), (4, 6, 675, 674), (58, 60, 702, 701), (32, 34, 689, 688), (6, 8, 676, 675), (60, 62, 703, 702), (34, 36, 690, 689), (8, 10, 677, 676), (62, 0, 672, 703), (36, 38, 691, 690), (10, 12, 678, 677), (38, 40, 692, 691), (12, 14, 679, 678), (736, 737, 672, 673), (738, 736, 673, 674), (739, 738, 674, 675), (740, 739, 675, 676), (741, 740, 676, 677), (742, 741, 677, 678), (743, 742, 678, 679), (744, 743, 679, 680), (745, 744, 680, 681), (746, 745, 681, 682), (747, 746, 682, 683), (748, 747, 683, 684), (749, 748, 684, 685), (750, 749, 685, 686), (751, 750, 686, 687), (752, 751, 687, 688), (753, 752, 688, 689), (754, 753, 689, 690), (755, 754, 690, 691), (756, 755, 691, 692), (757, 756, 692, 693), (758, 757, 693, 694), (759, 758, 694, 695), (760, 759, 695, 696), (761, 760, 696, 697), (762, 761, 697, 698), (763, 762, 698, 699), (764, 763, 699, 700), (765, 764, 700, 701), (766, 765, 701, 702), (767, 766, 702, 703), (737, 767, 703, 672), (704, 705, 706, 707, 708, 709, 710, 711, 712, 713, 714, 715, 716, 717, 718, 719, 720, 721, 722, 723, 724, 725, 726, 727, 728, 729, 730, 731, 732, 733, 734, 735), (668, 669, 733, 732), (655, 656, 720, 719), (642, 643, 707, 706), (669, 670, 734, 733), (656, 657, 721, 720), (643, 644, 708, 707), (670, 671, 735, 734), (657, 658, 722, 721), (644, 645, 709, 708), (671, 640, 704, 735), (658, 659, 723, 722), (645, 646, 710, 709), (659, 660, 724, 723), (646, 647, 711, 710), (660, 661, 725, 724), (647, 648, 712, 711), (661, 662, 726, 725), (648, 649, 713, 712), (662, 663, 727, 726), (649, 650, 714, 713), (663, 664, 728, 727), (650, 651, 715, 714), (664, 665, 729, 728), (651, 652, 716, 715), (665, 666, 730, 729), (652, 653, 717, 716), (666, 667, 731, 730), (653, 654, 718, 717), (640, 641, 705, 704), (667, 668, 732, 731), (654, 655, 719, 718), (640, 671, 767, 737), (671, 670, 766, 767), (670, 669, 765, 766), (669, 668, 764, 765), (668, 667, 763, 764), (667, 666, 762, 763), (666, 665, 761, 762), (665, 664, 760, 761), (664, 663, 759, 760), (663, 662, 758, 759), (662, 661, 757, 758), (661, 660, 756, 757), (660, 659, 755, 756), (659, 658, 754, 755), (658, 657, 753, 754), (657, 656, 752, 753), (656, 655, 751, 752), (655, 654, 750, 751), (654, 653, 749, 750), (653, 652, 748, 749), (652, 651, 747, 748), (651, 650, 746, 747), (650, 649, 745, 746), (649, 648, 744, 745), (648, 647, 743, 744), (647, 646, 742, 743), (646, 645, 741, 742), (645, 644, 740, 741), (644, 643, 739, 740), (643, 642, 738, 739), (642, 641, 736, 738), (641, 640, 737, 736)])
_uv = me_cylinder.uv_layers.new(name='UVMap')
_uv.uv.foreach_set('vector', [1.0, 0.9942, 1.0, 1.0, 0.9688, 1.0, 0.9688, 0.9942, 0.9688, 0.9942, 0.9688, 1.0, 0.9375, 1.0, 0.9375, 0.9942, 0.9375, 0.9942, 0.9375, 1.0, 0.9062, 1.0, 0.9062, 0.9942, 0.9062, 0.9942, 0.9062, 1.0, 0.875, 1.0, 0.875, 0.9942, 0.875, 0.9942, 0.875, 1.0, 0.8438, 1.0, 0.8438, 0.9942, 0.8438, 0.9942, 0.8438, 1.0, 0.8125, 1.0, 0.8125, 0.9942, 0.8125, 0.9942, 0.8125, 1.0, 0.7812, 1.0, 0.7812, 0.9942, 0.7812, 0.9942, 0.7812, 1.0, 0.75, 1.0, 0.75, 0.9942, 0.75, 0.9942, 0.75, 1.0, 0.7188, 1.0, 0.7188, 0.9942, 0.7188, 0.9942, 0.7188, 1.0, 0.6875, 1.0, 0.6875, 0.9942, 0.6875, 0.9942, 0.6875, 1.0, 0.6562, 1.0, 0.6562, 0.9942, 0.6562, 0.9942, 0.6562, 1.0, 0.625, 1.0, 0.625, 0.9942, 0.625, 0.9942, 0.625, 1.0, 0.5938, 1.0, 0.5938, 0.9942, 0.5938, 0.9942, 0.5938, 1.0, 0.5625, 1.0, 0.5625, 0.9942, 0.5625, 0.9942, 0.5625, 1.0, 0.5312, 1.0, 0.5312, 0.9942, 0.5312, 0.9942, 0.5312, 1.0, 0.5, 1.0, 0.5, 0.9942, 0.5, 0.9942, 0.5, 1.0, 0.4688, 1.0, 0.4688, 0.9942, 0.4688, 0.9942, 0.4688, 1.0, 0.4375, 1.0, 0.4375, 0.9942, 0.4375, 0.9942, 0.4375, 1.0, 0.4062, 1.0, 0.4062, 0.9942, 0.4062, 0.9942, 0.4062, 1.0, 0.375, 1.0, 0.375, 0.9942, 0.375, 0.9942, 0.375, 1.0, 0.3438, 1.0, 0.3438, 0.9942, 0.3438, 0.9942, 0.3438, 1.0, 0.3125, 1.0, 0.3125, 0.9942, 0.3125, 0.9942, 0.3125, 1.0, 0.2812, 1.0, 0.2812, 0.9942, 0.2812, 0.9942, 0.2812, 1.0, 0.25, 1.0, 0.25, 0.9942, 0.25, 0.9942, 0.25, 1.0, 0.2188, 1.0, 0.2188, 0.9942, 0.2188, 0.9942, 0.2188, 1.0, 0.1875, 1.0, 0.1875, 0.9942, 0.1875, 0.9942, 0.1875, 1.0, 0.1562, 1.0, 0.1562, 0.9942, 0.1562, 0.9942, 0.1562, 1.0, 0.125, 1.0, 0.125, 0.9942, 0.125, 0.9942, 0.125, 1.0, 0.09375, 1.0, 0.09375, 0.9942, 0.09375, 0.9942, 0.09375, 1.0, 0.0625, 1.0, 0.0625, 0.9942, 0.5312, 1.0, 0.5625, 1.0, 0.5625, 1.0, 0.5312, 1.0, 0.0625, 0.9942, 0.0625, 1.0, 0.03125, 1.0, 0.03125, 0.9942, 0.03125, 0.9942, 0.03125, 1.0, 0.0, 1.0, 0.0, 0.9942, 0.5992, 0.09921, 0.5727, 0.1315, 0.5727, 0.1315, 0.5992, 0.09921, 0.03125, 0.6295, 0.03125, 0.75, 0.0, 0.75, 0.0, 0.6295, 0.0625, 0.6295, 0.0625, 0.75, 0.03125, 0.75, 0.03125, 0.6295, 0.09375, 0.6295, 0.09375, 0.75, 0.0625, 0.75, 0.0625, 0.6295, 0.125, 0.6295, 0.125, 0.75, 0.09375, 0.75, 0.09375, 0.6295, 0.1562, 0.6295, 0.1562, 0.75, 0.125, 0.75, 0.125, 0.6295, 0.1875, 0.6295, 0.1875, 0.75, 0.1562, 0.75, 0.1562, 0.6295, 0.2188, 0.6295, 0.2188, 0.75, 0.1875, 0.75, 0.1875, 0.6295, 0.25, 0.6295, 0.25, 0.75, 0.2188, 0.75, 0.2188, 0.6295, 0.2812, 0.6295, 0.2812, 0.75, 0.25, 0.75, 0.25, 0.6295, 0.3125, 0.6295, 0.3125, 0.75, 0.2812, 0.75, 0.2812, 0.6295, 0.3438, 0.6295, 0.3438, 0.75, 0.3125, 0.75, 0.3125, 0.6295, 0.375, 0.6295, 0.375, 0.75, 0.3438, 0.75, 0.3438, 0.6295, 0.4062, 0.6295, 0.4062, 0.75, 0.375, 0.75, 0.375, 0.6295, 0.4375, 0.6295, 0.4375, 0.75, 0.4062, 0.75, 0.4062, 0.6295, 0.4688, 0.6295, 0.4688, 0.75, 0.4375, 0.75, 0.4375, 0.6295, 0.5, 0.6295, 0.5, 0.75, 0.4688, 0.75, 0.4688, 0.6295, 0.5312, 0.6295, 0.5312, 0.75, 0.5, 0.75, 0.5, 0.6295, 0.5625, 0.6295, 0.5625, 0.75, 0.5312, 0.75, 0.5312, 0.6295, 0.5938, 0.6295, 0.5938, 0.75, 0.5625, 0.75, 0.5625, 0.6295, 0.625, 0.6295, 0.625, 0.75, 0.5938, 0.75, 0.5938, 0.6295, 0.6563, 0.6295, 0.6562, 0.75, 0.625, 0.75, 0.625, 0.6295, 0.6875, 0.6295, 0.6875, 0.75, 0.6562, 0.75, 0.6563, 0.6295, 0.7188, 0.6295, 0.7188, 0.75, 0.6875, 0.75, 0.6875, 0.6295, 0.75, 0.6295, 0.75, 0.75, 0.7188, 0.75, 0.7188, 0.6295, 0.7813, 0.6295, 0.7812, 0.75, 0.75, 0.75, 0.75, 0.6295, 0.8125, 0.6295, 0.8125, 0.75, 0.7812, 0.75, 0.7813, 0.6295, 0.8438, 0.6295, 0.8438, 0.75, 0.8125, 0.75, 0.8125, 0.6295, 0.875, 0.6295, 0.875, 0.75, 0.8438, 0.75, 0.8438, 0.6295, 0.9062, 0.6295, 0.9062, 0.75, 0.875, 0.75, 0.875, 0.6295, 0.9375, 0.6295, 0.9375, 0.75, 0.9062, 0.75, 0.9062, 0.6295, 0.9688, 0.6295, 0.9688, 0.75, 0.9375, 0.75, 0.9375, 0.6295, 0.03125, 0.7671, 0.03125, 0.9699, 0.0, 0.9699, 0.0, 0.7671, 0.0625, 0.7671, 0.0625, 0.9699, 0.03125, 0.9699, 0.03125, 0.7671, 0.09375, 0.7671, 0.09375, 0.9699, 0.0625, 0.9699, 0.0625, 0.7671, 0.125, 0.7671, 0.125, 0.9699, 0.09375, 0.9699, 0.09375, 0.7671, 0.1562, 0.7671, 0.1562, 0.9699, 0.125, 0.9699, 0.125, 0.7671, 0.1875, 0.7671, 0.1875, 0.9699, 0.1562, 0.9699, 0.1562, 0.7671, 0.2188, 0.7671, 0.2188, 0.9699, 0.1875, 0.9699, 0.1875, 0.7671, 0.25, 0.7671, 0.25, 0.9699, 0.2188, 0.9699, 0.2188, 0.7671, 0.2812, 0.7671, 0.2812, 0.9699, 0.25, 0.9699, 0.25, 0.7671, 0.3125, 0.7671, 0.3125, 0.9699, 0.2812, 0.9699, 0.2812, 0.7671, 0.3438, 0.7671, 0.3438, 0.9699, 0.3125, 0.9699, 0.3125, 0.7671, 0.375, 0.7671, 0.375, 0.9699, 0.3438, 0.9699, 0.3438, 0.7671, 0.4062, 0.7671, 0.4062, 0.9699, 0.375, 0.9699, 0.375, 0.7671, 0.4375, 0.7671, 0.4375, 0.9699, 0.4062, 0.9699, 0.4062, 0.7671, 0.4688, 0.7671, 0.4688, 0.9699, 0.4375, 0.9699, 0.4375, 0.7671, 0.5, 0.7671, 0.5, 0.9699, 0.4688, 0.9699, 0.4688, 0.7671, 0.5312, 0.7671, 0.5312, 0.9699, 0.5, 0.9699, 0.5, 0.7671, 0.5625, 0.7671, 0.5625, 0.9699, 0.5312, 0.9699, 0.5312, 0.7671, 0.5938, 0.7671, 0.5938, 0.9699, 0.5625, 0.9699, 0.5625, 0.7671, 0.625, 0.7671, 0.625, 0.9699, 0.5938, 0.9699, 0.5938, 0.7671, 0.6562, 0.7671, 0.6562, 0.9699, 0.625, 0.9699, 0.625, 0.7671, 0.6875, 0.7671, 0.6875, 0.9699, 0.6562, 0.9699, 0.6562, 0.7671, 0.7188, 0.7671, 0.7188, 0.9699, 0.6875, 0.9699, 0.6875, 0.7671, 0.75, 0.7671, 0.75, 0.9699, 0.7188, 0.9699, 0.7188, 0.7671, 0.7812, 0.7671, 0.7812, 0.9699, 0.75, 0.9699, 0.75, 0.7671, 0.8125, 0.7671, 0.8125, 0.9699, 0.7812, 0.9699, 0.7812, 0.7671, 0.8438, 0.7671, 0.8438, 0.9699, 0.8125, 0.9699, 0.8125, 0.7671, 0.875, 0.7671, 0.875, 0.9699, 0.8438, 0.9699, 0.8438, 0.7671, 0.9062, 0.7671, 0.9062, 0.9699, 0.875, 0.9699, 0.875, 0.7671, 0.9375, 0.7671, 0.9375, 0.9699, 0.9062, 0.9699, 0.9062, 0.7671, 0.9688, 0.7671, 0.9688, 0.9699, 0.9375, 0.9699, 0.9375, 0.7671, 1.0, 0.7671, 1.0, 0.9699, 0.9688, 0.9699, 0.9688, 0.7671, 0.03125, 0.9743, 0.03125, 0.9942, 0.0, 0.9942, 0.0, 0.9743, 0.0625, 0.9743, 0.0625, 0.9942, 0.03125, 0.9942, 0.03125, 0.9743, 0.09375, 0.9743, 0.09375, 0.9942, 0.0625, 0.9942, 0.0625, 0.9743, 0.125, 0.9743, 0.125, 0.9942, 0.09375, 0.9942, 0.09375, 0.9743, 0.1563, 0.9743, 0.1562, 0.9942, 0.125, 0.9942, 0.125, 0.9743, 0.1875, 0.9743, 0.1875, 0.9942, 0.1562, 0.9942, 0.1563, 0.9743, 0.2188, 0.9743, 0.2188, 0.9942, 0.1875, 0.9942, 0.1875, 0.9743, 0.25, 0.9743, 0.25, 0.9942, 0.2188, 0.9942, 0.2188, 0.9743, 0.2812, 0.9743, 0.2812, 0.9942, 0.25, 0.9942, 0.25, 0.9743, 0.3125, 0.9743, 0.3125, 0.9942, 0.2812, 0.9942, 0.2812, 0.9743, 0.3438, 0.9743, 0.3438, 0.9942, 0.3125, 0.9942, 0.3125, 0.9743, 0.375, 0.9743, 0.375, 0.9942, 0.3438, 0.9942, 0.3438, 0.9743, 0.4063, 0.9743, 0.4062, 0.9942, 0.375, 0.9942, 0.375, 0.9743, 0.4375, 0.9743, 0.4375, 0.9942, 0.4062, 0.9942, 0.4063, 0.9743, 0.4688, 0.9743, 0.4688, 0.9942, 0.4375, 0.9942, 0.4375, 0.9743, 0.5, 0.9743, 0.5, 0.9942, 0.4688, 0.9942, 0.4688, 0.9743, 0.5312, 0.9743, 0.5312, 0.9942, 0.5, 0.9942, 0.5, 0.9743, 0.5625, 0.9743, 0.5625, 0.9942, 0.5312, 0.9942, 0.5312, 0.9743, 0.5938, 0.9743, 0.5938, 0.9942, 0.5625, 0.9942, 0.5625, 0.9743, 0.625, 0.9743, 0.625, 0.9942, 0.5938, 0.9942, 0.5938, 0.9743, 0.6562, 0.9743, 0.6562, 0.9942, 0.625, 0.9942, 0.625, 0.9743, 0.6875, 0.9743, 0.6875, 0.9942, 0.6562, 0.9942, 0.6562, 0.9743, 0.7187, 0.9743, 0.7188, 0.9942, 0.6875, 0.9942, 0.6875, 0.9743, 0.75, 0.9743, 0.75, 0.9942, 0.7188, 0.9942, 0.7187, 0.9743, 0.7812, 0.9743, 0.7812, 0.9942, 0.75, 0.9942, 0.75, 0.9743, 0.8125, 0.9743, 0.8125, 0.9942, 0.7812, 0.9942, 0.7812, 0.9743, 0.8438, 0.9743, 0.8438, 0.9942, 0.8125, 0.9942, 0.8125, 0.9743, 0.875, 0.9743, 0.875, 0.9942, 0.8438, 0.9942, 0.8438, 0.9743, 0.9062, 0.9743, 0.9062, 0.9942, 0.875, 0.9942, 0.875, 0.9743, 0.9375, 0.9743, 0.9375, 0.9942, 0.9062, 0.9942, 0.9062, 0.9743, 0.9688, 0.9743, 0.9688, 0.9942, 0.9375, 0.9942, 0.9375, 0.9743, 1.0, 0.9743, 1.0, 0.9942, 0.9688, 0.9942, 0.9688, 0.9743, 1.0, 0.6295, 1.0, 0.75, 0.9688, 0.75, 0.9688, 0.6295, 0.05702, 0.3789, 0.03557, 0.3388, 0.03557, 0.3388, 0.05702, 0.3789, 0.3125, 1.0, 0.3438, 1.0, 0.3438, 1.0, 0.3125, 1.0, 0.9375, 1.0, 0.9688, 1.0, 0.9688, 1.0, 0.9375, 1.0, 0.09375, 1.0, 0.125, 1.0, 0.125, 1.0, 0.09375, 1.0, 0.7188, 1.0, 0.75, 1.0, 0.75, 1.0, 0.7188, 1.0, 0.5, 1.0, 0.5312, 1.0, 0.5312, 1.0, 0.5, 1.0, 0.2812, 1.0, 0.3125, 1.0, 0.3125, 1.0, 0.2812, 1.0, 0.9062, 1.0, 0.9375, 1.0, 0.9375, 1.0, 0.9062, 1.0, 0.0625, 1.0, 0.09375, 1.0, 0.09375, 1.0, 0.0625, 1.0, 0.6875, 1.0, 0.7188, 1.0, 0.7188, 1.0, 0.6875, 1.0, 0.4688, 1.0, 0.5, 1.0, 0.5, 1.0, 0.4688, 1.0, 0.25, 1.0, 0.2812, 1.0, 0.2812, 1.0, 0.25, 1.0, 0.875, 1.0, 0.9062, 1.0, 0.9062, 1.0, 0.875, 1.0, 0.03125, 1.0, 0.0625, 1.0, 0.0625, 1.0, 0.03125, 1.0, 0.6562, 1.0, 0.6875, 1.0, 0.6875, 1.0, 0.6562, 1.0, 0.4375, 1.0, 0.4688, 1.0, 0.4688, 1.0, 0.4375, 1.0, 0.2188, 1.0, 0.25, 1.0, 0.25, 1.0, 0.2188, 1.0, 0.8438, 1.0, 0.875, 1.0, 0.875, 1.0, 0.8438, 1.0, 0.0, 1.0, 0.03125, 1.0, 0.03125, 1.0, 0.0, 1.0, 0.625, 1.0, 0.6562, 1.0, 0.6562, 1.0, 0.625, 1.0, 0.4062, 1.0, 0.4375, 1.0, 0.4375, 1.0, 0.4062, 1.0, 0.1875, 1.0, 0.2188, 1.0, 0.2188, 1.0, 0.1875, 1.0, 0.8125, 1.0, 0.8438, 1.0, 0.8438, 1.0, 0.8125, 1.0, 0.5938, 1.0, 0.625, 1.0, 0.625, 1.0, 0.5938, 1.0, 0.375, 1.0, 0.4062, 1.0, 0.4062, 1.0, 0.375, 1.0, 0.1562, 1.0, 0.1875, 1.0, 0.1875, 1.0, 0.1562, 1.0, 0.7812, 1.0, 0.8125, 1.0, 0.8125, 1.0, 0.7812, 1.0, 0.9688, 1.0, 1.0, 1.0, 1.0, 1.0, 0.9688, 1.0, 0.5625, 1.0, 0.5938, 1.0, 0.5938, 1.0, 0.5625, 1.0, 0.3438, 1.0, 0.375, 1.0, 0.375, 1.0, 0.3438, 1.0, 0.125, 1.0, 0.1562, 1.0, 0.1562, 1.0, 0.125, 1.0, 0.75, 1.0, 0.7812, 1.0, 0.7812, 1.0, 0.75, 1.0, 0.25, 0.4853, 0.2959, 0.4808, 0.2968, 0.4854, 0.25, 0.49, 0.2959, 0.4808, 0.3401, 0.4674, 0.3418, 0.4717, 0.2968, 0.4854, 0.3401, 0.4674, 0.3807, 0.4457, 0.3833, 0.4496, 0.3418, 0.4717, 0.3807, 0.4457, 0.4164, 0.4164, 0.4197, 0.4197, 0.3833, 0.4496, 0.4164, 0.4164, 0.4457, 0.3807, 0.4496, 0.3833, 0.4197, 0.4197, 0.4457, 0.3807, 0.4674, 0.3401, 0.4717, 0.3418, 0.4496, 0.3833, 0.4674, 0.3401, 0.4808, 0.2959, 0.4854, 0.2968, 0.4717, 0.3418, 0.4808, 0.2959, 0.4853, 0.25, 0.49, 0.25, 0.4854, 0.2968, 0.4853, 0.25, 0.4808, 0.2041, 0.4854, 0.2032, 0.49, 0.25, 0.4808, 0.2041, 0.4674, 0.1599, 0.4717, 0.1582, 0.4854, 0.2032, 0.4674, 0.1599, 0.4457, 0.1193, 0.4496, 0.1167, 0.4717, 0.1582, 0.4457, 0.1193, 0.4164, 0.0836, 0.4197, 0.08029, 0.4496, 0.1167, 0.4164, 0.0836, 0.3807, 0.05433, 0.3833, 0.05045, 0.4197, 0.08029, 0.3807, 0.05433, 0.3401, 0.03258, 0.3418, 0.02827, 0.3833, 0.05045, 0.3401, 0.03258, 0.2959, 0.01919, 0.2968, 0.01461, 0.3418, 0.02827, 0.2959, 0.01919, 0.25, 0.01467, 0.25, 0.01, 0.2968, 0.01461, 0.25, 0.01467, 0.2041, 0.01919, 0.2032, 0.01461, 0.25, 0.01, 0.2041, 0.01919, 0.1599, 0.03258, 0.1582, 0.02827, 0.2032, 0.01461, 0.1599, 0.03258, 0.1193, 0.05433, 0.1167, 0.05045, 0.1582, 0.02827, 0.1193, 0.05433, 0.0836, 0.0836, 0.08029, 0.08029, 0.1167, 0.05045, 0.0836, 0.0836, 0.05433, 0.1193, 0.05045, 0.1167, 0.08029, 0.08029, 0.05433, 0.1193, 0.03258, 0.1599, 0.02827, 0.1582, 0.05045, 0.1167, 0.03258, 0.1599, 0.01919, 0.2041, 0.01461, 0.2032, 0.02827, 0.1582, 0.01919, 0.2041, 0.01467, 0.25, 0.01, 0.25, 0.01461, 0.2032, 0.01467, 0.25, 0.01919, 0.2959, 0.01461, 0.2968, 0.01, 0.25, 0.01919, 0.2959, 0.03258, 0.3401, 0.02827, 0.3418, 0.01461, 0.2968, 0.03258, 0.3401, 0.05433, 0.3807, 0.05045, 0.3833, 0.02827, 0.3418, 0.05433, 0.3807, 0.0836, 0.4164, 0.08029, 0.4197, 0.05045, 0.3833, 0.0836, 0.4164, 0.1193, 0.4457, 0.1167, 0.4496, 0.08029, 0.4197, 0.1193, 0.4457, 0.1599, 0.4674, 0.1582, 0.4717, 0.1167, 0.4496, 0.1599, 0.4674, 0.2041, 0.4808, 0.2032, 0.4854, 0.1582, 0.4717, 0.2041, 0.4808, 0.25, 0.4853, 0.25, 0.49, 0.2032, 0.4854, 0.05702, 0.1211, 0.08588, 0.08588, 0.08588, 0.08588, 0.05702, 0.1211, 0.3388, 0.03557, 0.3789, 0.05702, 0.3789, 0.05702, 0.3388, 0.03557, 0.2953, 0.4776, 0.25, 0.4821, 0.25, 0.4821, 0.2953, 0.4776, 0.08588, 0.4141, 0.05702, 0.3789, 0.05702, 0.3789, 0.08588, 0.4141, 0.2953, 0.02236, 0.3388, 0.03557, 0.3388, 0.03557, 0.2953, 0.02236, 0.3388, 0.4644, 0.2953, 0.4776, 0.2953, 0.4776, 0.3388, 0.4644, 0.1211, 0.443, 0.08588, 0.4141, 0.08588, 0.4141, 0.1211, 0.443, 0.25, 0.0179, 0.2953, 0.02236, 0.2953, 0.02236, 0.25, 0.0179, 0.3789, 0.443, 0.3388, 0.4644, 0.3388, 0.4644, 0.3789, 0.443, 0.1612, 0.4644, 0.1211, 0.443, 0.1211, 0.443, 0.1612, 0.4644, 0.2047, 0.02236, 0.25, 0.0179, 0.25, 0.0179, 0.2047, 0.02236, 0.4141, 0.4141, 0.3789, 0.443, 0.3789, 0.443, 0.4141, 0.4141, 0.2047, 0.4776, 0.1612, 0.4644, 0.1612, 0.4644, 0.2047, 0.4776, 0.1612, 0.03557, 0.2047, 0.02236, 0.2047, 0.02236, 0.1612, 0.03557, 0.443, 0.3789, 0.4141, 0.4141, 0.4141, 0.4141, 0.443, 0.3789, 0.25, 0.4821, 0.2047, 0.4776, 0.2047, 0.4776, 0.25, 0.4821, 0.1211, 0.05702, 0.1612, 0.03557, 0.1612, 0.03557, 0.1211, 0.05702, 0.4644, 0.3388, 0.443, 0.3789, 0.443, 0.3789, 0.4644, 0.3388, 0.08588, 0.08588, 0.1211, 0.05702, 0.1211, 0.05702, 0.08588, 0.08588, 0.4776, 0.2953, 0.4644, 0.3388, 0.4644, 0.3388, 0.4776, 0.2953, 0.05702, 0.1211, 0.08588, 0.08588, 0.08588, 0.08588, 0.05702, 0.1211, 0.4821, 0.25, 0.4776, 0.2953, 0.4776, 0.2953, 0.4821, 0.25, 0.03557, 0.1612, 0.05702, 0.1211, 0.05702, 0.1211, 0.03557, 0.1612, 0.4776, 0.2047, 0.4821, 0.25, 0.4821, 0.25, 0.4776, 0.2047, 0.02236, 0.2047, 0.03557, 0.1612, 0.03557, 0.1612, 0.02236, 0.2047, 0.4644, 0.1612, 0.4776, 0.2047, 0.4776, 0.2047, 0.4644, 0.1612, 0.0179, 0.25, 0.02236, 0.2047, 0.02236, 0.2047, 0.0179, 0.25, 0.443, 0.1211, 0.4644, 0.1612, 0.4644, 0.1612, 0.443, 0.1211, 0.02236, 0.2953, 0.0179, 0.25, 0.0179, 0.25, 0.02236, 0.2953, 0.4141, 0.08588, 0.443, 0.1211, 0.443, 0.1211, 0.4141, 0.08588, 0.03557, 0.3388, 0.02236, 0.2953, 0.02236, 0.2953, 0.03557, 0.3388, 0.3789, 0.05702, 0.4141, 0.08588, 0.4141, 0.08588, 0.3789, 0.05702, 0.25, 0.4747, 0.2062, 0.4704, 0.2062, 0.4704, 0.25, 0.4747, 0.4821, 0.25, 0.4776, 0.2953, 0.4776, 0.2953, 0.4821, 0.25, 0.03557, 0.1612, 0.05702, 0.1211, 0.05702, 0.1211, 0.03557, 0.1612, 0.4776, 0.2047, 0.4821, 0.25, 0.4821, 0.25, 0.4776, 0.2047, 0.02236, 0.2047, 0.03557, 0.1612, 0.03557, 0.1612, 0.02236, 0.2047, 0.4644, 0.1612, 0.4776, 0.2047, 0.4776, 0.2047, 0.4644, 0.1612, 0.0179, 0.25, 0.02236, 0.2047, 0.02236, 0.2047, 0.0179, 0.25, 0.443, 0.1211, 0.4644, 0.1612, 0.4644, 0.1612, 0.443, 0.1211, 0.02236, 0.2953, 0.0179, 0.25, 0.0179, 0.25, 0.02236, 0.2953, 0.4141, 0.08588, 0.443, 0.1211, 0.443, 0.1211, 0.4141, 0.08588, 0.03557, 0.3388, 0.02236, 0.2953, 0.02236, 0.2953, 0.03557, 0.3388, 0.3789, 0.05702, 0.4141, 0.08588, 0.4141, 0.08588, 0.3789, 0.05702, 0.05702, 0.3789, 0.03557, 0.3388, 0.03557, 0.3388, 0.05702, 0.3789, 0.3388, 0.03557, 0.3789, 0.05702, 0.3789, 0.05702, 0.3388, 0.03557, 0.2953, 0.4776, 0.25, 0.4821, 0.25, 0.4821, 0.2953, 0.4776, 0.08588, 0.4141, 0.05702, 0.3789, 0.05702, 0.3789, 0.08588, 0.4141, 0.2953, 0.02236, 0.3388, 0.03557, 0.3388, 0.03557, 0.2953, 0.02236, 0.3388, 0.4644, 0.2953, 0.4776, 0.2953, 0.4776, 0.3388, 0.4644, 0.1211, 0.443, 0.08588, 0.4141, 0.08588, 0.4141, 0.1211, 0.443, 0.25, 0.0179, 0.2953, 0.02236, 0.2953, 0.02236, 0.25, 0.0179, 0.3789, 0.443, 0.3388, 0.4644, 0.3388, 0.4644, 0.3789, 0.443, 0.1612, 0.4644, 0.1211, 0.443, 0.1211, 0.443, 0.1612, 0.4644, 0.2047, 0.02236, 0.25, 0.0179, 0.25, 0.0179, 0.2047, 0.02236, 0.4141, 0.4141, 0.3789, 0.443, 0.3789, 0.443, 0.4141, 0.4141, 0.2047, 0.4776, 0.1612, 0.4644, 0.1612, 0.4644, 0.2047, 0.4776, 0.1612, 0.03557, 0.2047, 0.02236, 0.2047, 0.02236, 0.1612, 0.03557, 0.443, 0.3789, 0.4141, 0.4141, 0.4141, 0.4141, 0.443, 0.3789, 0.25, 0.4821, 0.2047, 0.4776, 0.2047, 0.4776, 0.25, 0.4821, 0.1211, 0.05702, 0.1612, 0.03557, 0.1612, 0.03557, 0.1211, 0.05702, 0.4644, 0.3388, 0.443, 0.3789, 0.443, 0.3789, 0.4644, 0.3388, 0.08588, 0.08588, 0.1211, 0.05702, 0.1211, 0.05702, 0.08588, 0.08588, 0.4776, 0.2953, 0.4644, 0.3388, 0.4644, 0.3388, 0.4776, 0.2953, 0.25, 0.4747, 0.2938, 0.4704, 0.2953, 0.4776, 0.25, 0.4821, 0.2938, 0.4704, 0.336, 0.4576, 0.3388, 0.4644, 0.2953, 0.4776, 0.336, 0.4576, 0.3748, 0.4368, 0.3789, 0.443, 0.3388, 0.4644, 0.3748, 0.4368, 0.4089, 0.4089, 0.4141, 0.4141, 0.3789, 0.443, 0.4089, 0.4089, 0.4368, 0.3748, 0.443, 0.3789, 0.4141, 0.4141, 0.4368, 0.3748, 0.4576, 0.336, 0.4644, 0.3388, 0.443, 0.3789, 0.4576, 0.336, 0.4704, 0.2938, 0.4776, 0.2953, 0.4644, 0.3388, 0.4704, 0.2938, 0.4747, 0.25, 0.4821, 0.25, 0.4776, 0.2953, 0.4747, 0.25, 0.4704, 0.2062, 0.4776, 0.2047, 0.4821, 0.25, 0.4704, 0.2062, 0.4576, 0.164, 0.4644, 0.1612, 0.4776, 0.2047, 0.4576, 0.164, 0.4368, 0.1252, 0.443, 0.1211, 0.4644, 0.1612, 0.4368, 0.1252, 0.4089, 0.09111, 0.4141, 0.08588, 0.443, 0.1211, 0.4089, 0.09111, 0.3748, 0.06316, 0.3789, 0.05702, 0.4141, 0.08588, 0.3748, 0.06316, 0.336, 0.04239, 0.3388, 0.03557, 0.3789, 0.05702, 0.336, 0.04239, 0.2938, 0.02961, 0.2953, 0.02236, 0.3388, 0.03557, 0.2938, 0.02961, 0.25, 0.02529, 0.25, 0.0179, 0.2953, 0.02236, 0.25, 0.02529, 0.2062, 0.02961, 0.2047, 0.02236, 0.25, 0.0179, 0.2062, 0.02961, 0.164, 0.04239, 0.1612, 0.03557, 0.2047, 0.02236, 0.164, 0.04239, 0.1252, 0.06316, 0.1211, 0.05702, 0.1612, 0.03557, 0.1252, 0.06316, 0.09111, 0.09111, 0.08588, 0.08588, 0.1211, 0.05702, 0.09111, 0.09111, 0.06316, 0.1252, 0.05702, 0.1211, 0.08588, 0.08588, 0.06316, 0.1252, 0.04239, 0.164, 0.03557, 0.1612, 0.05702, 0.1211, 0.04239, 0.164, 0.02961, 0.2062, 0.02236, 0.2047, 0.03557, 0.1612, 0.02961, 0.2062, 0.02529, 0.25, 0.0179, 0.25, 0.02236, 0.2047, 0.02529, 0.25, 0.02961, 0.2938, 0.02236, 0.2953, 0.0179, 0.25, 0.02961, 0.2938, 0.04239, 0.336, 0.03557, 0.3388, 0.02236, 0.2953, 0.04239, 0.336, 0.06316, 0.3748, 0.05702, 0.3789, 0.03557, 0.3388, 0.06316, 0.3748, 0.09111, 0.4089, 0.08588, 0.4141, 0.05702, 0.3789, 0.09111, 0.4089, 0.1252, 0.4368, 0.1211, 0.443, 0.08588, 0.4141, 0.1252, 0.4368, 0.164, 0.4576, 0.1612, 0.4644, 0.1211, 0.443, 0.164, 0.4576, 0.2062, 0.4704, 0.2047, 0.4776, 0.1612, 0.4644, 0.2062, 0.4704, 0.25, 0.4747, 0.25, 0.4821, 0.2047, 0.4776, 0.2938, 0.4704, 0.25, 0.4747, 0.2062, 0.4704, 0.164, 0.4576, 0.1252, 0.4368, 0.09111, 0.4089, 0.06316, 0.3748, 0.04239, 0.336, 0.02961, 0.2938, 0.02529, 0.25, 0.02961, 0.2062, 0.04239, 0.164, 0.06316, 0.1252, 0.09111, 0.09111, 0.1252, 0.06316, 0.164, 0.04239, 0.2062, 0.02961, 0.25, 0.02529, 0.2938, 0.02961, 0.336, 0.04239, 0.3748, 0.06316, 0.4089, 0.09111, 0.4368, 0.1252, 0.4576, 0.164, 0.4704, 0.2062, 0.4747, 0.25, 0.4704, 0.2938, 0.4576, 0.336, 0.4368, 0.3748, 0.4089, 0.4089, 0.3748, 0.4368, 0.336, 0.4576, 0.1252, 0.06316, 0.164, 0.04239, 0.164, 0.04239, 0.1252, 0.06316, 0.4576, 0.336, 0.4368, 0.3748, 0.4368, 0.3748, 0.4576, 0.336, 0.09111, 0.09111, 0.1252, 0.06316, 0.1252, 0.06316, 0.09111, 0.09111, 0.4704, 0.2938, 0.4576, 0.336, 0.4576, 0.336, 0.4704, 0.2938, 0.06316, 0.1252, 0.09111, 0.09111, 0.09111, 0.09111, 0.06316, 0.1252, 0.4747, 0.25, 0.4704, 0.2938, 0.4704, 0.2938, 0.4747, 0.25, 0.04239, 0.164, 0.06316, 0.1252, 0.06316, 0.1252, 0.04239, 0.164, 0.4704, 0.2062, 0.4747, 0.25, 0.4747, 0.25, 0.4704, 0.2062, 0.02961, 0.2062, 0.04239, 0.164, 0.04239, 0.164, 0.02961, 0.2062, 0.4576, 0.164, 0.4704, 0.2062, 0.4704, 0.2062, 0.4576, 0.164, 0.02529, 0.25, 0.02961, 0.2062, 0.02961, 0.2062, 0.02529, 0.25, 0.4368, 0.1252, 0.4576, 0.164, 0.4576, 0.164, 0.4368, 0.1252, 0.02961, 0.2938, 0.02529, 0.25, 0.02529, 0.25, 0.02961, 0.2938, 0.4089, 0.09111, 0.4368, 0.1252, 0.4368, 0.1252, 0.4089, 0.09111, 0.04239, 0.336, 0.02961, 0.2938, 0.02961, 0.2938, 0.04239, 0.336, 0.3748, 0.06316, 0.4089, 0.09111, 0.4089, 0.09111, 0.3748, 0.06316, 0.06316, 0.3748, 0.04239, 0.336, 0.04239, 0.336, 0.06316, 0.3748, 0.336, 0.04239, 0.3748, 0.06316, 0.3748, 0.06316, 0.336, 0.04239, 0.2938, 0.4704, 0.25, 0.4747, 0.25, 0.4747, 0.2938, 0.4704, 0.09111, 0.4089, 0.06316, 0.3748, 0.06316, 0.3748, 0.09111, 0.4089, 0.2938, 0.02961, 0.336, 0.04239, 0.336, 0.04239, 0.2938, 0.02961, 0.336, 0.4576, 0.2938, 0.4704, 0.2938, 0.4704, 0.336, 0.4576, 0.1252, 0.4368, 0.09111, 0.4089, 0.09111, 0.4089, 0.1252, 0.4368, 0.25, 0.02529, 0.2938, 0.02961, 0.2938, 0.02961, 0.25, 0.02529, 0.3748, 0.4368, 0.336, 0.4576, 0.336, 0.4576, 0.3748, 0.4368, 0.164, 0.4576, 0.1252, 0.4368, 0.1252, 0.4368, 0.164, 0.4576, 0.2062, 0.02961, 0.25, 0.02529, 0.25, 0.02529, 0.2062, 0.02961, 0.4089, 0.4089, 0.3748, 0.4368, 0.3748, 0.4368, 0.4089, 0.4089, 0.2062, 0.4704, 0.164, 0.4576, 0.164, 0.4576, 0.2062, 0.4704, 0.164, 0.04239, 0.2062, 0.02961, 0.2062, 0.02961, 0.164, 0.04239, 0.4368, 0.3748, 0.4089, 0.4089, 0.4089, 0.4089, 0.4368, 0.3748, 1.0, 0.9707, 1.0, 0.9743, 0.9688, 0.9743, 0.9687, 0.9707, 0.9687, 0.9707, 0.9688, 0.9743, 0.9375, 0.9743, 0.9375, 0.9707, 0.9375, 0.9707, 0.9375, 0.9743, 0.9062, 0.9743, 0.9062, 0.9707, 0.9062, 0.9707, 0.9062, 0.9743, 0.875, 0.9743, 0.875, 0.9707, 0.875, 0.9707, 0.875, 0.9743, 0.8438, 0.9743, 0.8438, 0.9707, 0.8438, 0.9707, 0.8438, 0.9743, 0.8125, 0.9743, 0.8125, 0.9707, 0.8125, 0.9707, 0.8125, 0.9743, 0.7812, 0.9743, 0.7812, 0.9707, 0.7812, 0.9707, 0.7812, 0.9743, 0.75, 0.9743, 0.75, 0.9707, 0.75, 0.9707, 0.75, 0.9743, 0.7187, 0.9743, 0.7188, 0.9707, 0.7188, 0.9707, 0.7187, 0.9743, 0.6875, 0.9743, 0.6875, 0.9707, 0.6875, 0.9707, 0.6875, 0.9743, 0.6562, 0.9743, 0.6562, 0.9707, 0.6562, 0.9707, 0.6562, 0.9743, 0.625, 0.9743, 0.625, 0.9707, 0.625, 0.9707, 0.625, 0.9743, 0.5938, 0.9743, 0.5938, 0.9707, 0.5938, 0.9707, 0.5938, 0.9743, 0.5625, 0.9743, 0.5625, 0.9707, 0.5625, 0.9707, 0.5625, 0.9743, 0.5312, 0.9743, 0.5312, 0.9707, 0.5312, 0.9707, 0.5312, 0.9743, 0.5, 0.9743, 0.5, 0.9707, 0.5, 0.9707, 0.5, 0.9743, 0.4688, 0.9743, 0.4687, 0.9707, 0.4687, 0.9707, 0.4688, 0.9743, 0.4375, 0.9743, 0.4375, 0.9707, 0.4375, 0.9707, 0.4375, 0.9743, 0.4063, 0.9743, 0.4062, 0.9707, 0.4062, 0.9707, 0.4063, 0.9743, 0.375, 0.9743, 0.375, 0.9707, 0.375, 0.9707, 0.375, 0.9743, 0.3438, 0.9743, 0.3438, 0.9707, 0.3438, 0.9707, 0.3438, 0.9743, 0.3125, 0.9743, 0.3125, 0.9707, 0.3125, 0.9707, 0.3125, 0.9743, 0.2812, 0.9743, 0.2812, 0.9707, 0.2812, 0.9707, 0.2812, 0.9743, 0.25, 0.9743, 0.25, 0.9707, 0.25, 0.9707, 0.25, 0.9743, 0.2188, 0.9743, 0.2187, 0.9707, 0.2187, 0.9707, 0.2188, 0.9743, 0.1875, 0.9743, 0.1875, 0.9707, 0.1875, 0.9707, 0.1875, 0.9743, 0.1563, 0.9743, 0.1562, 0.9707, 0.1562, 0.9707, 0.1563, 0.9743, 0.125, 0.9743, 0.125, 0.9707, 0.125, 0.9707, 0.125, 0.9743, 0.09375, 0.9743, 0.09375, 0.9707, 0.09375, 0.9707, 0.09375, 0.9743, 0.0625, 0.9743, 0.0625, 0.9707, 0.0625, 0.9707, 0.0625, 0.9743, 0.03125, 0.9743, 0.03125, 0.9707, 0.03125, 0.9707, 0.03125, 0.9743, 0.0, 0.9743, 0.0, 0.9707, 0.03125, 0.9699, 0.03125, 0.9707, 0.0, 0.9707, 0.0, 0.9699, 0.0625, 0.9699, 0.0625, 0.9707, 0.03125, 0.9707, 0.03125, 0.9699, 0.09375, 0.9699, 0.09375, 0.9707, 0.0625, 0.9707, 0.0625, 0.9699, 0.125, 0.9699, 0.125, 0.9707, 0.09375, 0.9707, 0.09375, 0.9699, 0.1562, 0.9699, 0.1562, 0.9707, 0.125, 0.9707, 0.125, 0.9699, 0.1875, 0.9699, 0.1875, 0.9707, 0.1562, 0.9707, 0.1562, 0.9699, 0.2188, 0.9699, 0.2187, 0.9707, 0.1875, 0.9707, 0.1875, 0.9699, 0.25, 0.9699, 0.25, 0.9707, 0.2187, 0.9707, 0.2188, 0.9699, 0.2812, 0.9699, 0.2812, 0.9707, 0.25, 0.9707, 0.25, 0.9699, 0.3125, 0.9699, 0.3125, 0.9707, 0.2812, 0.9707, 0.2812, 0.9699, 0.3438, 0.9699, 0.3438, 0.9707, 0.3125, 0.9707, 0.3125, 0.9699, 0.375, 0.9699, 0.375, 0.9707, 0.3438, 0.9707, 0.3438, 0.9699, 0.4062, 0.9699, 0.4062, 0.9707, 0.375, 0.9707, 0.375, 0.9699, 0.4375, 0.9699, 0.4375, 0.9707, 0.4062, 0.9707, 0.4062, 0.9699, 0.4688, 0.9699, 0.4687, 0.9707, 0.4375, 0.9707, 0.4375, 0.9699, 0.5, 0.9699, 0.5, 0.9707, 0.4687, 0.9707, 0.4688, 0.9699, 0.5312, 0.9699, 0.5312, 0.9707, 0.5, 0.9707, 0.5, 0.9699, 0.5625, 0.9699, 0.5625, 0.9707, 0.5312, 0.9707, 0.5312, 0.9699, 0.5938, 0.9699, 0.5938, 0.9707, 0.5625, 0.9707, 0.5625, 0.9699, 0.625, 0.9699, 0.625, 0.9707, 0.5938, 0.9707, 0.5938, 0.9699, 0.6562, 0.9699, 0.6562, 0.9707, 0.625, 0.9707, 0.625, 0.9699, 0.6875, 0.9699, 0.6875, 0.9707, 0.6562, 0.9707, 0.6562, 0.9699, 0.7188, 0.9699, 0.7188, 0.9707, 0.6875, 0.9707, 0.6875, 0.9699, 0.75, 0.9699, 0.75, 0.9707, 0.7188, 0.9707, 0.7188, 0.9699, 0.7812, 0.9699, 0.7812, 0.9707, 0.75, 0.9707, 0.75, 0.9699, 0.8125, 0.9699, 0.8125, 0.9707, 0.7812, 0.9707, 0.7812, 0.9699, 0.8438, 0.9699, 0.8438, 0.9707, 0.8125, 0.9707, 0.8125, 0.9699, 0.875, 0.9699, 0.875, 0.9707, 0.8438, 0.9707, 0.8438, 0.9699, 0.9062, 0.9699, 0.9062, 0.9707, 0.875, 0.9707, 0.875, 0.9699, 0.9375, 0.9699, 0.9375, 0.9707, 0.9062, 0.9707, 0.9062, 0.9699, 0.9688, 0.9699, 0.9687, 0.9707, 0.9375, 0.9707, 0.9375, 0.9699, 1.0, 0.9699, 1.0, 0.9707, 0.9687, 0.9707, 0.9688, 0.9699, 1.0, 0.7573, 1.0, 0.7671, 0.9688, 0.7671, 0.9688, 0.7573, 0.9688, 0.7573, 0.9688, 0.7671, 0.9375, 0.7671, 0.9375, 0.7573, 0.9375, 0.7573, 0.9375, 0.7671, 0.9062, 0.7671, 0.9062, 0.7573, 0.9062, 0.7573, 0.9062, 0.7671, 0.875, 0.7671, 0.875, 0.7573, 0.875, 0.7573, 0.875, 0.7671, 0.8438, 0.7671, 0.8438, 0.7573, 0.8438, 0.7573, 0.8438, 0.7671, 0.8125, 0.7671, 0.8125, 0.7573, 0.8125, 0.7573, 0.8125, 0.7671, 0.7812, 0.7671, 0.7812, 0.7573, 0.7812, 0.7573, 0.7812, 0.7671, 0.75, 0.7671, 0.75, 0.7573, 0.75, 0.7573, 0.75, 0.7671, 0.7188, 0.7671, 0.7188, 0.7573, 0.7188, 0.7573, 0.7188, 0.7671, 0.6875, 0.7671, 0.6875, 0.7573, 0.6875, 0.7573, 0.6875, 0.7671, 0.6562, 0.7671, 0.6562, 0.7573, 0.6562, 0.7573, 0.6562, 0.7671, 0.625, 0.7671, 0.625, 0.7573, 0.625, 0.7573, 0.625, 0.7671, 0.5938, 0.7671, 0.5938, 0.7573, 0.5938, 0.7573, 0.5938, 0.7671, 0.5625, 0.7671, 0.5625, 0.7573, 0.5625, 0.7573, 0.5625, 0.7671, 0.5312, 0.7671, 0.5312, 0.7573, 0.5312, 0.7573, 0.5312, 0.7671, 0.5, 0.7671, 0.5, 0.7573, 0.5, 0.7573, 0.5, 0.7671, 0.4688, 0.7671, 0.4688, 0.7573, 0.4688, 0.7573, 0.4688, 0.7671, 0.4375, 0.7671, 0.4375, 0.7573, 0.4375, 0.7573, 0.4375, 0.7671, 0.4062, 0.7671, 0.4062, 0.7573, 0.4062, 0.7573, 0.4062, 0.7671, 0.375, 0.7671, 0.375, 0.7573, 0.375, 0.7573, 0.375, 0.7671, 0.3438, 0.7671, 0.3438, 0.7573, 0.3438, 0.7573, 0.3438, 0.7671, 0.3125, 0.7671, 0.3125, 0.7573, 0.3125, 0.7573, 0.3125, 0.7671, 0.2812, 0.7671, 0.2812, 0.7573, 0.2812, 0.7573, 0.2812, 0.7671, 0.25, 0.7671, 0.25, 0.7573, 0.25, 0.7573, 0.25, 0.7671, 0.2188, 0.7671, 0.2188, 0.7573, 0.2188, 0.7573, 0.2188, 0.7671, 0.1875, 0.7671, 0.1875, 0.7573, 0.1875, 0.7573, 0.1875, 0.7671, 0.1562, 0.7671, 0.1562, 0.7573, 0.1562, 0.7573, 0.1562, 0.7671, 0.125, 0.7671, 0.125, 0.7573, 0.125, 0.7573, 0.125, 0.7671, 0.09375, 0.7671, 0.09375, 0.7573, 0.09375, 0.7573, 0.09375, 0.7671, 0.0625, 0.7671, 0.0625, 0.7573, 0.0625, 0.7573, 0.0625, 0.7671, 0.03125, 0.7671, 0.03125, 0.7573, 0.03125, 0.7573, 0.03125, 0.7671, 0.0, 0.7671, 0.0, 0.7573, 0.03125, 0.75, 0.03125, 0.7573, 0.0, 0.7573, 0.0, 0.75, 0.0625, 0.75, 0.0625, 0.7573, 0.03125, 0.7573, 0.03125, 0.75, 0.09375, 0.75, 0.09375, 0.7573, 0.0625, 0.7573, 0.0625, 0.75, 0.125, 0.75, 0.125, 0.7573, 0.09375, 0.7573, 0.09375, 0.75, 0.1562, 0.75, 0.1562, 0.7573, 0.125, 0.7573, 0.125, 0.75, 0.1875, 0.75, 0.1875, 0.7573, 0.1562, 0.7573, 0.1562, 0.75, 0.2188, 0.75, 0.2188, 0.7573, 0.1875, 0.7573, 0.1875, 0.75, 0.25, 0.75, 0.25, 0.7573, 0.2188, 0.7573, 0.2188, 0.75, 0.2812, 0.75, 0.2812, 0.7573, 0.25, 0.7573, 0.25, 0.75, 0.3125, 0.75, 0.3125, 0.7573, 0.2812, 0.7573, 0.2812, 0.75, 0.3438, 0.75, 0.3438, 0.7573, 0.3125, 0.7573, 0.3125, 0.75, 0.375, 0.75, 0.375, 0.7573, 0.3438, 0.7573, 0.3438, 0.75, 0.4062, 0.75, 0.4062, 0.7573, 0.375, 0.7573, 0.375, 0.75, 0.4375, 0.75, 0.4375, 0.7573, 0.4062, 0.7573, 0.4062, 0.75, 0.4688, 0.75, 0.4688, 0.7573, 0.4375, 0.7573, 0.4375, 0.75, 0.5, 0.75, 0.5, 0.7573, 0.4688, 0.7573, 0.4688, 0.75, 0.5312, 0.75, 0.5312, 0.7573, 0.5, 0.7573, 0.5, 0.75, 0.5625, 0.75, 0.5625, 0.7573, 0.5312, 0.7573, 0.5312, 0.75, 0.5938, 0.75, 0.5938, 0.7573, 0.5625, 0.7573, 0.5625, 0.75, 0.625, 0.75, 0.625, 0.7573, 0.5938, 0.7573, 0.5938, 0.75, 0.6562, 0.75, 0.6562, 0.7573, 0.625, 0.7573, 0.625, 0.75, 0.6875, 0.75, 0.6875, 0.7573, 0.6562, 0.7573, 0.6562, 0.75, 0.7188, 0.75, 0.7188, 0.7573, 0.6875, 0.7573, 0.6875, 0.75, 0.75, 0.75, 0.75, 0.7573, 0.7188, 0.7573, 0.7188, 0.75, 0.7812, 0.75, 0.7812, 0.7573, 0.75, 0.7573, 0.75, 0.75, 0.8125, 0.75, 0.8125, 0.7573, 0.7812, 0.7573, 0.7812, 0.75, 0.8438, 0.75, 0.8438, 0.7573, 0.8125, 0.7573, 0.8125, 0.75, 0.875, 0.75, 0.875, 0.7573, 0.8438, 0.7573, 0.8438, 0.75, 0.9062, 0.75, 0.9062, 0.7573, 0.875, 0.7573, 0.875, 0.75, 0.9375, 0.75, 0.9375, 0.7573, 0.9062, 0.7573, 0.9062, 0.75, 0.9688, 0.75, 0.9688, 0.7573, 0.9375, 0.7573, 0.9375, 0.75, 1.0, 0.75, 1.0, 0.7573, 0.9688, 0.7573, 0.9688, 0.75, 0.2047, 0.4776, 0.25, 0.4821, 0.25, 0.4853, 0.2041, 0.4808, 0.1612, 0.4644, 0.2047, 0.4776, 0.2041, 0.4808, 0.1599, 0.4674, 0.1211, 0.443, 0.1612, 0.4644, 0.1599, 0.4674, 0.1193, 0.4457, 0.08588, 0.4141, 0.1211, 0.443, 0.1193, 0.4457, 0.0836, 0.4164, 0.05702, 0.3789, 0.08588, 0.4141, 0.0836, 0.4164, 0.05433, 0.3807, 0.03557, 0.3388, 0.05702, 0.3789, 0.05433, 0.3807, 0.03258, 0.3401, 0.02236, 0.2953, 0.03557, 0.3388, 0.03258, 0.3401, 0.01919, 0.2959, 0.0179, 0.25, 0.02236, 0.2953, 0.01919, 0.2959, 0.01467, 0.25, 0.02236, 0.2047, 0.0179, 0.25, 0.01467, 0.25, 0.01919, 0.2041, 0.03557, 0.1612, 0.02236, 0.2047, 0.01919, 0.2041, 0.03258, 0.1599, 0.05702, 0.1211, 0.03557, 0.1612, 0.03258, 0.1599, 0.05433, 0.1193, 0.08588, 0.08588, 0.05702, 0.1211, 0.05433, 0.1193, 0.0836, 0.0836, 0.1211, 0.05702, 0.08588, 0.08588, 0.0836, 0.0836, 0.1193, 0.05433, 0.1612, 0.03557, 0.1211, 0.05702, 0.1193, 0.05433, 0.1599, 0.03258, 0.2047, 0.02236, 0.1612, 0.03557, 0.1599, 0.03258, 0.2041, 0.01919, 0.25, 0.0179, 0.2047, 0.02236, 0.2041, 0.01919, 0.25, 0.01467, 0.2953, 0.02236, 0.25, 0.0179, 0.25, 0.01467, 0.2959, 0.01919, 0.3388, 0.03557, 0.2953, 0.02236, 0.2959, 0.01919, 0.3401, 0.03258, 0.3789, 0.05702, 0.3388, 0.03557, 0.3401, 0.03258, 0.3807, 0.05433, 0.4141, 0.08588, 0.3789, 0.05702, 0.3807, 0.05433, 0.4164, 0.0836, 0.443, 0.1211, 0.4141, 0.08588, 0.4164, 0.0836, 0.4457, 0.1193, 0.4644, 0.1612, 0.443, 0.1211, 0.4457, 0.1193, 0.4674, 0.1599, 0.4776, 0.2047, 0.4644, 0.1612, 0.4674, 0.1599, 0.4808, 0.2041, 0.4821, 0.25, 0.4776, 0.2047, 0.4808, 0.2041, 0.4853, 0.25, 0.4776, 0.2953, 0.4821, 0.25, 0.4853, 0.25, 0.4808, 0.2959, 0.4644, 0.3388, 0.4776, 0.2953, 0.4808, 0.2959, 0.4674, 0.3401, 0.443, 0.3789, 0.4644, 0.3388, 0.4674, 0.3401, 0.4457, 0.3807, 0.4141, 0.4141, 0.443, 0.3789, 0.4457, 0.3807, 0.4164, 0.4164, 0.3789, 0.443, 0.4141, 0.4141, 0.4164, 0.4164, 0.3807, 0.4457, 0.3388, 0.4644, 0.3789, 0.443, 0.3807, 0.4457, 0.3401, 0.4674, 0.2953, 0.4776, 0.3388, 0.4644, 0.3401, 0.4674, 0.2959, 0.4808, 0.25, 0.4821, 0.2953, 0.4776, 0.2959, 0.4808, 0.25, 0.4853, 0.4808, 0.2959, 0.4853, 0.25, 0.4853, 0.25, 0.4808, 0.2959, 0.0836, 0.0836, 0.05433, 0.1193, 0.05433, 0.1193, 0.0836, 0.0836, 0.4674, 0.3401, 0.4808, 0.2959, 0.4808, 0.2959, 0.4674, 0.3401, 0.1193, 0.05433, 0.0836, 0.0836, 0.0836, 0.0836, 0.1193, 0.05433, 0.4457, 0.3807, 0.4674, 0.3401, 0.4674, 0.3401, 0.4457, 0.3807, 0.1599, 0.03258, 0.1193, 0.05433, 0.1193, 0.05433, 0.1599, 0.03258, 0.2041, 0.4808, 0.25, 0.4853, 0.25, 0.4853, 0.2041, 0.4808, 0.4164, 0.4164, 0.4457, 0.3807, 0.4457, 0.3807, 0.4164, 0.4164, 0.2041, 0.01919, 0.1599, 0.03258, 0.1599, 0.03258, 0.2041, 0.01919, 0.1599, 0.4674, 0.2041, 0.4808, 0.2041, 0.4808, 0.1599, 0.4674, 0.3807, 0.4457, 0.4164, 0.4164, 0.4164, 0.4164, 0.3807, 0.4457, 0.25, 0.01467, 0.2041, 0.01919, 0.2041, 0.01919, 0.25, 0.01467, 0.1193, 0.4457, 0.1599, 0.4674, 0.1599, 0.4674, 0.1193, 0.4457, 0.3401, 0.4674, 0.3807, 0.4457, 0.3807, 0.4457, 0.3401, 0.4674, 0.2959, 0.01919, 0.25, 0.01467, 0.25, 0.01467, 0.2959, 0.01919, 0.0836, 0.4164, 0.1193, 0.4457, 0.1193, 0.4457, 0.0836, 0.4164, 0.2959, 0.4808, 0.3401, 0.4674, 0.3401, 0.4674, 0.2959, 0.4808, 0.3401, 0.03258, 0.2959, 0.01919, 0.2959, 0.01919, 0.3401, 0.03258, 0.05433, 0.3807, 0.0836, 0.4164, 0.0836, 0.4164, 0.05433, 0.3807, 0.25, 0.4853, 0.2959, 0.4808, 0.2959, 0.4808, 0.25, 0.4853, 0.3807, 0.05433, 0.3401, 0.03258, 0.3401, 0.03258, 0.3807, 0.05433, 0.03258, 0.3401, 0.05433, 0.3807, 0.05433, 0.3807, 0.03258, 0.3401, 0.4164, 0.0836, 0.3807, 0.05433, 0.3807, 0.05433, 0.4164, 0.0836, 0.01919, 0.2959, 0.03258, 0.3401, 0.03258, 0.3401, 0.01919, 0.2959, 0.4457, 0.1193, 0.4164, 0.0836, 0.4164, 0.0836, 0.4457, 0.1193, 0.01467, 0.25, 0.01919, 0.2959, 0.01919, 0.2959, 0.01467, 0.25, 0.4674, 0.1599, 0.4457, 0.1193, 0.4457, 0.1193, 0.4674, 0.1599, 0.01919, 0.2041, 0.01467, 0.25, 0.01467, 0.25, 0.01919, 0.2041, 0.4808, 0.2041, 0.4674, 0.1599, 0.4674, 0.1599, 0.4808, 0.2041, 0.03258, 0.1599, 0.01919, 0.2041, 0.01919, 0.2041, 0.03258, 0.1599, 0.4853, 0.25, 0.4808, 0.2041, 0.4808, 0.2041, 0.4853, 0.25, 0.05433, 0.1193, 0.03258, 0.1599, 0.03258, 0.1599, 0.05433, 0.1193, 1.0, 0.5, 1.0, 0.5459, 0.9688, 0.5459, 0.9688, 0.5, 0.9688, 0.5, 0.9688, 0.5459, 0.9375, 0.5459, 0.9375, 0.5, 0.9375, 0.5, 0.9375, 0.5459, 0.9062, 0.5459, 0.9062, 0.5, 0.9062, 0.5, 0.9062, 0.5459, 0.875, 0.5459, 0.875, 0.5, 0.875, 0.5, 0.875, 0.5459, 0.8438, 0.5459, 0.8438, 0.5, 0.8438, 0.5, 0.8438, 0.5459, 0.8125, 0.5459, 0.8125, 0.5, 0.8125, 0.5, 0.8125, 0.5459, 0.7812, 0.5459, 0.7812, 0.5, 0.7812, 0.5, 0.7812, 0.5459, 0.75, 0.5459, 0.75, 0.5, 0.75, 0.5, 0.75, 0.5459, 0.7188, 0.5459, 0.7188, 0.5, 0.7188, 0.5, 0.7188, 0.5459, 0.6875, 0.5459, 0.6875, 0.5, 0.6875, 0.5, 0.6875, 0.5459, 0.6562, 0.5459, 0.6562, 0.5, 0.6562, 0.5, 0.6562, 0.5459, 0.625, 0.5459, 0.625, 0.5, 0.625, 0.5, 0.625, 0.5459, 0.5938, 0.5459, 0.5938, 0.5, 0.5938, 0.5, 0.5938, 0.5459, 0.5625, 0.5459, 0.5625, 0.5, 0.5625, 0.5, 0.5625, 0.5459, 0.5312, 0.5459, 0.5312, 0.5, 0.5312, 0.5, 0.5312, 0.5459, 0.5, 0.5459, 0.5, 0.5, 0.5, 0.5, 0.5, 0.5459, 0.4688, 0.5459, 0.4688, 0.5, 0.4688, 0.5, 0.4688, 0.5459, 0.4375, 0.5459, 0.4375, 0.5, 0.4375, 0.5, 0.4375, 0.5459, 0.4062, 0.5459, 0.4062, 0.5, 0.4062, 0.5, 0.4062, 0.5459, 0.375, 0.5459, 0.375, 0.5, 0.375, 0.5, 0.375, 0.5459, 0.3438, 0.5459, 0.3438, 0.5, 0.3438, 0.5, 0.3438, 0.5459, 0.3125, 0.5459, 0.3125, 0.5, 0.3125, 0.5, 0.3125, 0.5459, 0.2812, 0.5459, 0.2812, 0.5, 0.2812, 0.5, 0.2812, 0.5459, 0.25, 0.5459, 0.25, 0.5, 0.25, 0.5, 0.25, 0.5459, 0.2188, 0.5459, 0.2188, 0.5, 0.2188, 0.5, 0.2188, 0.5459, 0.1875, 0.5459, 0.1875, 0.5, 0.1875, 0.5, 0.1875, 0.5459, 0.1562, 0.5459, 0.1562, 0.5, 0.1562, 0.5, 0.1562, 0.5459, 0.125, 0.5459, 0.125, 0.5, 0.125, 0.5, 0.125, 0.5459, 0.09375, 0.5459, 0.09375, 0.5, 0.09375, 0.5, 0.09375, 0.5459, 0.0625, 0.5459, 0.0625, 0.5, 0.0625, 0.5, 0.0625, 0.5459, 0.03125, 0.5459, 0.03125, 0.5, 0.03125, 0.5, 0.03125, 0.5459, 0.0, 0.5459, 0.0, 0.5, 1.0, 0.5459, 1.0, 0.6295, 0.9688, 0.6295, 0.9688, 0.5459, 0.9688, 0.5459, 0.9688, 0.6295, 0.9375, 0.6295, 0.9375, 0.5459, 0.9375, 0.5459, 0.9375, 0.6295, 0.9062, 0.6295, 0.9062, 0.5459, 0.9062, 0.5459, 0.9062, 0.6295, 0.875, 0.6295, 0.875, 0.5459, 0.875, 0.5459, 0.875, 0.6295, 0.8438, 0.6295, 0.8438, 0.5459, 0.8438, 0.5459, 0.8438, 0.6295, 0.8125, 0.6295, 0.8125, 0.5459, 0.8125, 0.5459, 0.8125, 0.6295, 0.7813, 0.6295, 0.7812, 0.5459, 0.7812, 0.5459, 0.7813, 0.6295, 0.75, 0.6295, 0.75, 0.5459, 0.75, 0.5459, 0.75, 0.6295, 0.7188, 0.6295, 0.7188, 0.5459, 0.7188, 0.5459, 0.7188, 0.6295, 0.6875, 0.6295, 0.6875, 0.5459, 0.6875, 0.5459, 0.6875, 0.6295, 0.6563, 0.6295, 0.6562, 0.5459, 0.6562, 0.5459, 0.6563, 0.6295, 0.625, 0.6295, 0.625, 0.5459, 0.625, 0.5459, 0.625, 0.6295, 0.5938, 0.6295, 0.5938, 0.5459, 0.5938, 0.5459, 0.5938, 0.6295, 0.5625, 0.6295, 0.5625, 0.5459, 0.5625, 0.5459, 0.5625, 0.6295, 0.5312, 0.6295, 0.5312, 0.5459, 0.5312, 0.5459, 0.5312, 0.6295, 0.5, 0.6295, 0.5, 0.5459, 0.5, 0.5459, 0.5, 0.6295, 0.4688, 0.6295, 0.4688, 0.5459, 0.4688, 0.5459, 0.4688, 0.6295, 0.4375, 0.6295, 0.4375, 0.5459, 0.4375, 0.5459, 0.4375, 0.6295, 0.4062, 0.6295, 0.4062, 0.5459, 0.4062, 0.5459, 0.4062, 0.6295, 0.375, 0.6295, 0.375, 0.5459, 0.375, 0.5459, 0.375, 0.6295, 0.3438, 0.6295, 0.3438, 0.5459, 0.3438, 0.5459, 0.3438, 0.6295, 0.3125, 0.6295, 0.3125, 0.5459, 0.3125, 0.5459, 0.3125, 0.6295, 0.2812, 0.6295, 0.2812, 0.5459, 0.2812, 0.5459, 0.2812, 0.6295, 0.25, 0.6295, 0.25, 0.5459, 0.25, 0.5459, 0.25, 0.6295, 0.2188, 0.6295, 0.2188, 0.5459, 0.2188, 0.5459, 0.2188, 0.6295, 0.1875, 0.6295, 0.1875, 0.5459, 0.1875, 0.5459, 0.1875, 0.6295, 0.1562, 0.6295, 0.1562, 0.5459, 0.1562, 0.5459, 0.1562, 0.6295, 0.125, 0.6295, 0.125, 0.5459, 0.125, 0.5459, 0.125, 0.6295, 0.09375, 0.6295, 0.09375, 0.5459, 0.09375, 0.5459, 0.09375, 0.6295, 0.0625, 0.6295, 0.0625, 0.5459, 0.0625, 0.5459, 0.0625, 0.6295, 0.03125, 0.6295, 0.03125, 0.5459, 0.03125, 0.5459, 0.03125, 0.6295, 0.0, 0.6295, 0.0, 0.5459, 0.7916, 0.4592, 0.75, 0.4633, 0.75, 0.49, 0.7968, 0.4854, 0.8316, 0.447, 0.7916, 0.4592, 0.7968, 0.4854, 0.8418, 0.4717, 0.8685, 0.4273, 0.8316, 0.447, 0.8418, 0.4717, 0.8833, 0.4496, 0.9008, 0.4008, 0.8685, 0.4273, 0.8833, 0.4496, 0.9197, 0.4197, 0.9273, 0.3685, 0.9008, 0.4008, 0.9197, 0.4197, 0.9496, 0.3833, 0.947, 0.3316, 0.9273, 0.3685, 0.9496, 0.3833, 0.9717, 0.3418, 0.9592, 0.2916, 0.947, 0.3316, 0.9717, 0.3418, 0.9854, 0.2968, 0.9633, 0.25, 0.9592, 0.2916, 0.9854, 0.2968, 0.99, 0.25, 0.9592, 0.2084, 0.9633, 0.25, 0.99, 0.25, 0.9854, 0.2032, 0.947, 0.1684, 0.9592, 0.2084, 0.9854, 0.2032, 0.9717, 0.1582, 0.9273, 0.1315, 0.947, 0.1684, 0.9717, 0.1582, 0.9496, 0.1167, 0.9008, 0.09921, 0.9273, 0.1315, 0.9496, 0.1167, 0.9197, 0.08029, 0.8685, 0.07269, 0.9008, 0.09921, 0.9197, 0.08029, 0.8833, 0.05045, 0.8316, 0.05298, 0.8685, 0.07269, 0.8833, 0.05045, 0.8418, 0.02827, 0.7916, 0.04085, 0.8316, 0.05298, 0.8418, 0.02827, 0.7968, 0.01461, 0.75, 0.03675, 0.7916, 0.04085, 0.7968, 0.01461, 0.75, 0.01, 0.7084, 0.04085, 0.75, 0.03675, 0.75, 0.01, 0.7032, 0.01461, 0.6684, 0.05298, 0.7084, 0.04085, 0.7032, 0.01461, 0.6582, 0.02827, 0.6315, 0.07269, 0.6684, 0.05298, 0.6582, 0.02827, 0.6167, 0.05045, 0.5992, 0.09921, 0.6315, 0.07269, 0.6167, 0.05045, 0.5803, 0.08029, 0.5727, 0.1315, 0.5992, 0.09921, 0.5803, 0.08029, 0.5504, 0.1167, 0.553, 0.1684, 0.5727, 0.1315, 0.5504, 0.1167, 0.5283, 0.1582, 0.5408, 0.2084, 0.553, 0.1684, 0.5283, 0.1582, 0.5146, 0.2032, 0.5367, 0.25, 0.5408, 0.2084, 0.5146, 0.2032, 0.51, 0.25, 0.5408, 0.2916, 0.5367, 0.25, 0.51, 0.25, 0.5146, 0.2968, 0.553, 0.3316, 0.5408, 0.2916, 0.5146, 0.2968, 0.5283, 0.3418, 0.5727, 0.3685, 0.553, 0.3316, 0.5283, 0.3418, 0.5504, 0.3833, 0.5992, 0.4008, 0.5727, 0.3685, 0.5504, 0.3833, 0.5803, 0.4197, 0.6315, 0.4273, 0.5992, 0.4008, 0.5803, 0.4197, 0.6167, 0.4496, 0.6684, 0.447, 0.6315, 0.4273, 0.6167, 0.4496, 0.6582, 0.4717, 0.7084, 0.4592, 0.6684, 0.447, 0.6582, 0.4717, 0.7032, 0.4854, 0.75, 0.4633, 0.7084, 0.4592, 0.7032, 0.4854, 0.75, 0.49, 0.7853, 0.4274, 0.8192, 0.4171, 0.8192, 0.4171, 0.7853, 0.4274, 0.9592, 0.2916, 0.9633, 0.25, 0.9633, 0.25, 0.9592, 0.2916, 0.5727, 0.1315, 0.553, 0.1684, 0.553, 0.1684, 0.5727, 0.1315, 0.9633, 0.25, 0.9592, 0.2084, 0.9592, 0.2084, 0.9633, 0.25, 0.553, 0.1684, 0.5408, 0.2084, 0.5408, 0.2084, 0.553, 0.1684, 0.9592, 0.2084, 0.947, 0.1684, 0.947, 0.1684, 0.9592, 0.2084, 0.5408, 0.2084, 0.5367, 0.25, 0.5367, 0.25, 0.5408, 0.2084, 0.947, 0.1684, 0.9273, 0.1315, 0.9273, 0.1315, 0.947, 0.1684, 0.5367, 0.25, 0.5408, 0.2916, 0.5408, 0.2916, 0.5367, 0.25, 0.9273, 0.1315, 0.9008, 0.09921, 0.9008, 0.09921, 0.9273, 0.1315, 0.5408, 0.2916, 0.553, 0.3316, 0.553, 0.3316, 0.5408, 0.2916, 0.9008, 0.09921, 0.8685, 0.07269, 0.8685, 0.07269, 0.9008, 0.09921, 0.553, 0.3316, 0.5727, 0.3685, 0.5727, 0.3685, 0.553, 0.3316, 0.8685, 0.07269, 0.8316, 0.05298, 0.8316, 0.05298, 0.8685, 0.07269, 0.75, 0.4633, 0.7916, 0.4592, 0.7916, 0.4592, 0.75, 0.4633, 0.5727, 0.3685, 0.5992, 0.4008, 0.5992, 0.4008, 0.5727, 0.3685, 0.8316, 0.05298, 0.7916, 0.04085, 0.7916, 0.04085, 0.8316, 0.05298, 0.7916, 0.4592, 0.8316, 0.447, 0.8316, 0.447, 0.7916, 0.4592, 0.5992, 0.4008, 0.6315, 0.4273, 0.6315, 0.4273, 0.5992, 0.4008, 0.7916, 0.04085, 0.75, 0.03675, 0.75, 0.03675, 0.7916, 0.04085, 0.8316, 0.447, 0.8685, 0.4273, 0.8685, 0.4273, 0.8316, 0.447, 0.6315, 0.4273, 0.6684, 0.447, 0.6684, 0.447, 0.6315, 0.4273, 0.75, 0.03675, 0.7084, 0.04085, 0.7084, 0.04085, 0.75, 0.03675, 0.8685, 0.4273, 0.9008, 0.4008, 0.9008, 0.4008, 0.8685, 0.4273, 0.6684, 0.447, 0.7084, 0.4592, 0.7084, 0.4592, 0.6684, 0.447, 0.7084, 0.04085, 0.6684, 0.05298, 0.6684, 0.05298, 0.7084, 0.04085, 0.9008, 0.4008, 0.9273, 0.3685, 0.9273, 0.3685, 0.9008, 0.4008, 0.7084, 0.4592, 0.75, 0.4633, 0.75, 0.4633, 0.7084, 0.4592, 0.6684, 0.05298, 0.6315, 0.07269, 0.6315, 0.07269, 0.6684, 0.05298, 0.9273, 0.3685, 0.947, 0.3316, 0.947, 0.3316, 0.9273, 0.3685, 0.6315, 0.07269, 0.5992, 0.09921, 0.5992, 0.09921, 0.6315, 0.07269, 0.947, 0.3316, 0.9592, 0.2916, 0.9592, 0.2916, 0.947, 0.3316, 0.7905, 0.4538, 0.75, 0.4578, 0.75, 0.4633, 0.7916, 0.4592, 0.8295, 0.4419, 0.7905, 0.4538, 0.7916, 0.4592, 0.8316, 0.447, 0.8654, 0.4227, 0.8295, 0.4419, 0.8316, 0.447, 0.8685, 0.4273, 0.8969, 0.3969, 0.8654, 0.4227, 0.8685, 0.4273, 0.9008, 0.4008, 0.9227, 0.3654, 0.8969, 0.3969, 0.9008, 0.4008, 0.9273, 0.3685, 0.9419, 0.3295, 0.9227, 0.3654, 0.9273, 0.3685, 0.947, 0.3316, 0.9538, 0.2905, 0.9419, 0.3295, 0.947, 0.3316, 0.9592, 0.2916, 0.9578, 0.25, 0.9538, 0.2905, 0.9592, 0.2916, 0.9633, 0.25, 0.9538, 0.2095, 0.9578, 0.25, 0.9633, 0.25, 0.9592, 0.2084, 0.9419, 0.1705, 0.9538, 0.2095, 0.9592, 0.2084, 0.947, 0.1684, 0.9227, 0.1346, 0.9419, 0.1705, 0.947, 0.1684, 0.9273, 0.1315, 0.8969, 0.1031, 0.9227, 0.1346, 0.9273, 0.1315, 0.9008, 0.09921, 0.8654, 0.07726, 0.8969, 0.1031, 0.9008, 0.09921, 0.8685, 0.07269, 0.8295, 0.05806, 0.8654, 0.07726, 0.8685, 0.07269, 0.8316, 0.05298, 0.7905, 0.04624, 0.8295, 0.05806, 0.8316, 0.05298, 0.7916, 0.04085, 0.75, 0.04224, 0.7905, 0.04624, 0.7916, 0.04085, 0.75, 0.03675, 0.7095, 0.04624, 0.75, 0.04224, 0.75, 0.03675, 0.7084, 0.04085, 0.6705, 0.05806, 0.7095, 0.04624, 0.7084, 0.04085, 0.6684, 0.05298, 0.6346, 0.07726, 0.6705, 0.05806, 0.6684, 0.05298, 0.6315, 0.07269, 0.6031, 0.1031, 0.6346, 0.07726, 0.6315, 0.07269, 0.5992, 0.09921, 0.5773, 0.1346, 0.6031, 0.1031, 0.5992, 0.09921, 0.5727, 0.1315, 0.5581, 0.1705, 0.5773, 0.1346, 0.5727, 0.1315, 0.553, 0.1684, 0.5462, 0.2095, 0.5581, 0.1705, 0.553, 0.1684, 0.5408, 0.2084, 0.5422, 0.25, 0.5462, 0.2095, 0.5408, 0.2084, 0.5367, 0.25, 0.5462, 0.2905, 0.5422, 0.25, 0.5367, 0.25, 0.5408, 0.2916, 0.5581, 0.3295, 0.5462, 0.2905, 0.5408, 0.2916, 0.553, 0.3316, 0.5773, 0.3654, 0.5581, 0.3295, 0.553, 0.3316, 0.5727, 0.3685, 0.6031, 0.3969, 0.5773, 0.3654, 0.5727, 0.3685, 0.5992, 0.4008, 0.6346, 0.4227, 0.6031, 0.3969, 0.5992, 0.4008, 0.6315, 0.4273, 0.6705, 0.4419, 0.6346, 0.4227, 0.6315, 0.4273, 0.6684, 0.447, 0.7095, 0.4538, 0.6705, 0.4419, 0.6684, 0.447, 0.7084, 0.4592, 0.75, 0.4578, 0.7095, 0.4538, 0.7084, 0.4592, 0.75, 0.4633, 0.75, 0.4309, 0.7853, 0.4274, 0.8192, 0.4171, 0.8505, 0.4004, 0.8779, 0.3779, 0.9004, 0.3505, 0.9171, 0.3192, 0.9274, 0.2853, 0.9309, 0.25, 0.9274, 0.2147, 0.9171, 0.1808, 0.9004, 0.1495, 0.8779, 0.1221, 0.8505, 0.09958, 0.8192, 0.08286, 0.7853, 0.07257, 0.75, 0.06909, 0.7147, 0.07257, 0.6808, 0.08286, 0.6495, 0.09958, 0.6221, 0.1221, 0.5996, 0.1495, 0.5829, 0.1808, 0.5726, 0.2147, 0.5691, 0.25, 0.5726, 0.2853, 0.5829, 0.3192, 0.5996, 0.3505, 0.6221, 0.3779, 0.6495, 0.4004, 0.6808, 0.4171, 0.7147, 0.4274, 0.6221, 0.3779, 0.6495, 0.4004, 0.6495, 0.4004, 0.6221, 0.3779, 0.7853, 0.07257, 0.75, 0.06909, 0.75, 0.06909, 0.7853, 0.07257, 0.8192, 0.4171, 0.8505, 0.4004, 0.8505, 0.4004, 0.8192, 0.4171, 0.6495, 0.4004, 0.6808, 0.4171, 0.6808, 0.4171, 0.6495, 0.4004, 0.75, 0.06909, 0.7147, 0.07257, 0.7147, 0.07257, 0.75, 0.06909, 0.8505, 0.4004, 0.8779, 0.3779, 0.8779, 0.3779, 0.8505, 0.4004, 0.6808, 0.4171, 0.7147, 0.4274, 0.7147, 0.4274, 0.6808, 0.4171, 0.7147, 0.07257, 0.6808, 0.08286, 0.6808, 0.08286, 0.7147, 0.07257, 0.8779, 0.3779, 0.9004, 0.3505, 0.9004, 0.3505, 0.8779, 0.3779, 0.7147, 0.4274, 0.75, 0.4309, 0.75, 0.4309, 0.7147, 0.4274, 0.6808, 0.08286, 0.6495, 0.09958, 0.6495, 0.09958, 0.6808, 0.08286, 0.9004, 0.3505, 0.9171, 0.3192, 0.9171, 0.3192, 0.9004, 0.3505, 0.6495, 0.09958, 0.6221, 0.1221, 0.6221, 0.1221, 0.6495, 0.09958, 0.9171, 0.3192, 0.9274, 0.2853, 0.9274, 0.2853, 0.9171, 0.3192, 0.6221, 0.1221, 0.5996, 0.1495, 0.5996, 0.1495, 0.6221, 0.1221, 0.9274, 0.2853, 0.9309, 0.25, 0.9309, 0.25, 0.9274, 0.2853, 0.5996, 0.1495, 0.5829, 0.1808, 0.5829, 0.1808, 0.5996, 0.1495, 0.9309, 0.25, 0.9274, 0.2147, 0.9274, 0.2147, 0.9309, 0.25, 0.5829, 0.1808, 0.5726, 0.2147, 0.5726, 0.2147, 0.5829, 0.1808, 0.9274, 0.2147, 0.9171, 0.1808, 0.9171, 0.1808, 0.9274, 0.2147, 0.5726, 0.2147, 0.5691, 0.25, 0.5691, 0.25, 0.5726, 0.2147, 0.9171, 0.1808, 0.9004, 0.1495, 0.9004, 0.1495, 0.9171, 0.1808, 0.5691, 0.25, 0.5726, 0.2853, 0.5726, 0.2853, 0.5691, 0.25, 0.9004, 0.1495, 0.8779, 0.1221, 0.8779, 0.1221, 0.9004, 0.1495, 0.5726, 0.2853, 0.5829, 0.3192, 0.5829, 0.3192, 0.5726, 0.2853, 0.8779, 0.1221, 0.8505, 0.09958, 0.8505, 0.09958, 0.8779, 0.1221, 0.5829, 0.3192, 0.5996, 0.3505, 0.5996, 0.3505, 0.5829, 0.3192, 0.8505, 0.09958, 0.8192, 0.08286, 0.8192, 0.08286, 0.8505, 0.09958, 0.75, 0.4309, 0.7853, 0.4274, 0.7853, 0.4274, 0.75, 0.4309, 0.5996, 0.3505, 0.6221, 0.3779, 0.6221, 0.3779, 0.5996, 0.3505, 0.8192, 0.08286, 0.7853, 0.07257, 0.7853, 0.07257, 0.8192, 0.08286, 0.75, 0.4309, 0.7147, 0.4274, 0.7095, 0.4538, 0.75, 0.4578, 0.7147, 0.4274, 0.6808, 0.4171, 0.6705, 0.4419, 0.7095, 0.4538, 0.6808, 0.4171, 0.6495, 0.4004, 0.6346, 0.4227, 0.6705, 0.4419, 0.6495, 0.4004, 0.6221, 0.3779, 0.6031, 0.3969, 0.6346, 0.4227, 0.6221, 0.3779, 0.5996, 0.3505, 0.5773, 0.3654, 0.6031, 0.3969, 0.5996, 0.3505, 0.5829, 0.3192, 0.5581, 0.3295, 0.5773, 0.3654, 0.5829, 0.3192, 0.5726, 0.2853, 0.5462, 0.2905, 0.5581, 0.3295, 0.5726, 0.2853, 0.5691, 0.25, 0.5422, 0.25, 0.5462, 0.2905, 0.5691, 0.25, 0.5726, 0.2147, 0.5462, 0.2095, 0.5422, 0.25, 0.5726, 0.2147, 0.5829, 0.1808, 0.5581, 0.1705, 0.5462, 0.2095, 0.5829, 0.1808, 0.5996, 0.1495, 0.5773, 0.1346, 0.5581, 0.1705, 0.5996, 0.1495, 0.6221, 0.1221, 0.6031, 0.1031, 0.5773, 0.1346, 0.6221, 0.1221, 0.6495, 0.09958, 0.6346, 0.07726, 0.6031, 0.1031, 0.6495, 0.09958, 0.6808, 0.08286, 0.6705, 0.05806, 0.6346, 0.07726, 0.6808, 0.08286, 0.7147, 0.07257, 0.7095, 0.04624, 0.6705, 0.05806, 0.7147, 0.07257, 0.75, 0.06909, 0.75, 0.04224, 0.7095, 0.04624, 0.75, 0.06909, 0.7853, 0.07257, 0.7905, 0.04624, 0.75, 0.04224, 0.7853, 0.07257, 0.8192, 0.08286, 0.8295, 0.05806, 0.7905, 0.04624, 0.8192, 0.08286, 0.8505, 0.09958, 0.8654, 0.07726, 0.8295, 0.05806, 0.8505, 0.09958, 0.8779, 0.1221, 0.8969, 0.1031, 0.8654, 0.07726, 0.8779, 0.1221, 0.9004, 0.1495, 0.9227, 0.1346, 0.8969, 0.1031, 0.9004, 0.1495, 0.9171, 0.1808, 0.9419, 0.1705, 0.9227, 0.1346, 0.9171, 0.1808, 0.9274, 0.2147, 0.9538, 0.2095, 0.9419, 0.1705, 0.9274, 0.2147, 0.9309, 0.25, 0.9578, 0.25, 0.9538, 0.2095, 0.9309, 0.25, 0.9274, 0.2853, 0.9538, 0.2905, 0.9578, 0.25, 0.9274, 0.2853, 0.9171, 0.3192, 0.9419, 0.3295, 0.9538, 0.2905, 0.9171, 0.3192, 0.9004, 0.3505, 0.9227, 0.3654, 0.9419, 0.3295, 0.9004, 0.3505, 0.8779, 0.3779, 0.8969, 0.3969, 0.9227, 0.3654, 0.8779, 0.3779, 0.8505, 0.4004, 0.8654, 0.4227, 0.8969, 0.3969, 0.8505, 0.4004, 0.8192, 0.4171, 0.8295, 0.4419, 0.8654, 0.4227, 0.8192, 0.4171, 0.7853, 0.4274, 0.7905, 0.4538, 0.8295, 0.4419, 0.7853, 0.4274, 0.75, 0.4309, 0.75, 0.4578, 0.7905, 0.4538])
me_cylinder.update()

# ---- objects
ob_light = bpy.data.objects.new('Light', light_light)
ob_camera = bpy.data.objects.new('Camera', cam_camera)
ob_cylinder = bpy.data.objects.new('Cylinder', me_cylinder)
ob_side = bpy.data.objects.new('side', None)
ob_top = bpy.data.objects.new('top', None)

# ---- transforms, parenting, visibility, modifiers, constraints
ob_light.location = (4.076, 1.005, 5.904)
ob_light.rotation_euler = (0.6503, 0.05522, 1.866)
ob_light.lock_rotations_4d = False
ob_light.empty_display_type = 'ARROWS'
ob_light.color = (0.0, 0.0, 0.0, 0.0)
ob_light.lineart.crease_threshold = 0.0
ob_camera.location = (7.359, -6.926, 4.958)
ob_camera.rotation_euler = (1.109, 0.0, 0.8149)
ob_camera.lock_rotations_4d = False
ob_camera.empty_display_type = 'ARROWS'
ob_camera.color = (0.0, 0.0, 0.0, 0.0)
ob_camera.display_type = 'WIRE'
ob_camera.lineart.crease_threshold = 0.0
ob_cylinder.location = (0.0, 0.0, 0.006563)
ob_cylinder.scale = (1.0, 1.0, 1.901)
_m = ob_cylinder.modifiers.new('Subdivision', 'SUBSURF')
_m.levels = 3
ob_side.location = (0.0, 0.0, 0.0)
ob_side.rotation_euler = (1.571, -0.0, 1.571)
ob_side.empty_display_type = 'IMAGE'
ob_side.empty_display_size = 5.0
ob_top.location = (0.0, 0.0, 1.768)
ob_top.scale = (0.4868, 0.4868, 0.4868)
ob_top.empty_display_type = 'IMAGE'
ob_top.empty_display_size = 5.0

# ---- collection membership
col_collection.objects.link(ob_light)
col_collection.objects.link(ob_camera)
col_collection.objects.link(ob_cylinder)
col_collection.objects.link(ob_side)
col_collection.objects.link(ob_top)

# ---- scene / render settings (as saved in the file)
scene.camera = ob_camera
scene.frame_start = 1; scene.frame_end = 250; scene.frame_set(1)
scene.render.engine = 'BLENDER_EEVEE_NEXT'
bpy.context.view_layer.update()
